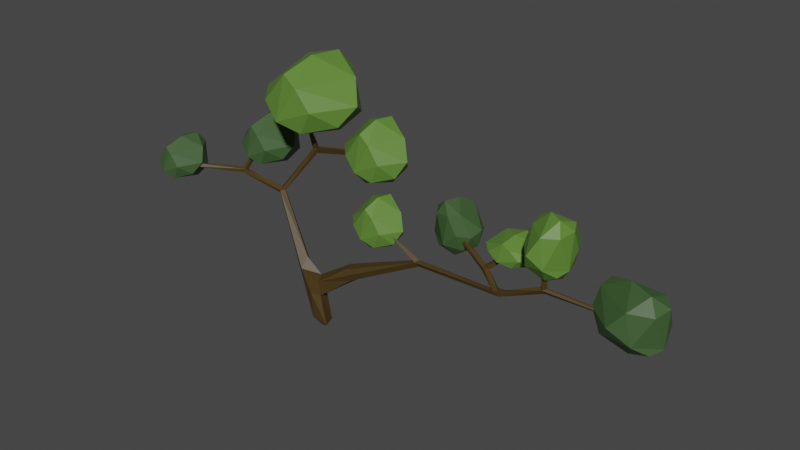 # Source: Arbre2LowPoly.blend  (saved by Blender 2.90.8; exported with 4.5.12 LTS)
import bpy
from mathutils import Matrix  # noqa: F401  (used for matrix-valued properties, if any)

bpy.ops.wm.read_factory_settings(use_empty=True)
scene = bpy.context.scene
scene.name = 'Scene'

# ---- collections
col_collection = bpy.data.collections.new('Collection'); scene.collection.children.link(col_collection)

# ---- materials (node trees are filled in below, after node groups)
mat_texturearbre2 = bpy.data.materials.new('textureArbre2')
mat_texturearbre2.use_transparent_shadow = False
mat_arbre2feuillestexture = bpy.data.materials.new('arbre2FeuillesTexture')
mat_arbre2feuillestexture.use_transparent_shadow = False
mat_arbre2texturefeuille2 = bpy.data.materials.new('arbre2Texturefeuille2')
mat_arbre2texturefeuille2.use_transparent_shadow = False

# ---- material node trees
mat_texturearbre2.use_nodes = True; mat_texturearbre2.node_tree.nodes.clear()
_N = mat_texturearbre2.node_tree.nodes; _L = mat_texturearbre2.node_tree.links
n0 = _N.new('ShaderNodeBsdfPrincipled'); n0.name = 'Principled BSDF'; n0.location = (10, 300)
n0.distribution = 'GGX'
n0.subsurface_method = 'BURLEY'
n0.inputs[0].default_value = (0.06681, 0.04097, 0.009511, 1.0)
n0.inputs[3].default_value = 1.45
n0.inputs[27].default_value = (0.0, 0.0, 0.0, 1.0)
n0.inputs[28].default_value = 1.0
n1 = _N.new('ShaderNodeOutputMaterial'); n1.name = 'Material Output'; n1.location = (300, 300)
_L.new(n0.outputs[0], n1.inputs[0])
n1.is_active_output = True
mat_arbre2feuillestexture.use_nodes = True; mat_arbre2feuillestexture.node_tree.nodes.clear()
_N = mat_arbre2feuillestexture.node_tree.nodes; _L = mat_arbre2feuillestexture.node_tree.links
n0 = _N.new('ShaderNodeBsdfPrincipled'); n0.name = 'Principled BSDF'; n0.location = (10, 300)
n0.distribution = 'GGX'
n0.subsurface_method = 'BURLEY'
n0.inputs[0].default_value = (0.04867, 0.1025, 0.03279, 1.0)
n0.inputs[3].default_value = 1.45
n0.inputs[27].default_value = (0.0, 0.0, 0.0, 1.0)
n0.inputs[28].default_value = 1.0
n1 = _N.new('ShaderNodeOutputMaterial'); n1.name = 'Material Output'; n1.location = (300, 300)
_L.new(n0.outputs[0], n1.inputs[0])
n1.is_active_output = True
mat_arbre2texturefeuille2.use_nodes = True; mat_arbre2texturefeuille2.node_tree.nodes.clear()
_N = mat_arbre2texturefeuille2.node_tree.nodes; _L = mat_arbre2texturefeuille2.node_tree.links
n0 = _N.new('ShaderNodeBsdfPrincipled'); n0.name = 'Principled BSDF'; n0.location = (10, 300)
n0.distribution = 'GGX'
n0.subsurface_method = 'BURLEY'
n0.inputs[0].default_value = (0.1061, 0.2266, 0.03478, 1.0)
n0.inputs[3].default_value = 1.45
n0.inputs[27].default_value = (0.0, 0.0, 0.0, 1.0)
n0.inputs[28].default_value = 1.0
n1 = _N.new('ShaderNodeOutputMaterial'); n1.name = 'Material Output'; n1.location = (300, 300)
_L.new(n0.outputs[0], n1.inputs[0])
n1.is_active_output = True

# ---- world
world_world = bpy.data.worlds.new('World'); scene.world = world_world
world_world.use_nodes = True; world_world.node_tree.nodes.clear()
_N = world_world.node_tree.nodes; _L = world_world.node_tree.links
n0 = _N.new('ShaderNodeOutputWorld'); n0.name = 'World Output'; n0.location = (300, 300)
n1 = _N.new('ShaderNodeBackground'); n1.name = 'Background'; n1.location = (10, 300)
n1.inputs[0].default_value = (0.05088, 0.05088, 0.05088, 1.0)
_L.new(n1.outputs[0], n0.inputs[0])
n0.is_active_output = True
world_world.color = (0.05088, 0.05088, 0.05088)
world_world.use_sun_shadow = False
world_world.sun_shadow_jitter_overblur = 0.0

# ---- meshes
me_plane = bpy.data.meshes.new('Plane')
me_plane.from_pydata([(5.282, 0.09009, 3.022), (5.273, 0.2152, 3.012), (-0.2501, 0.01112, 1.508), (1.032, 0.1699, 1.793), (5.386, 0.2102, 2.934), (6.447, 0.3575, 3.467), (5.335, 0.2533, 3.067), (4.807, 0.326, 3.305), (-1.878, 0.4125, 3.394), (-1.068, 0.8452, 4.701), (-1.207, 0.9461, 4.528), (-1.231, 0.8641, 4.638), (-3.405, 0.2766, 3.51), (-3.454, 0.3579, 3.663), (-0.7287, -0.2501, 1.623), (2.946, 0.04783, 2.982), (2.992, 0.1825, 3.023), (-0.3263, -0.2856, 0.2683), (-0.2846, -0.3773, 1.069), (-0.7827, 0.1416, 1.706), (-0.7456, 0.01584, 1.873), (5.57, 0.2235, 3.103), (5.426, 0.09732, 3.076), (6.538, 0.4404, 3.419), (6.547, 0.3658, 3.306), (6.622, 0.3473, 3.468), (6.506, 0.2827, 3.413), (4.87, 0.4328, 3.347), (4.832, 0.424, 3.46), (4.87, 0.2733, 3.413), (4.972, 0.3855, 3.38), (-1.923, 0.3525, 3.525), (-1.96, 0.2786, 3.333), (-1.791, 0.3101, 3.451), (-1.911, 0.2328, 3.42), (-3.477, 0.3824, 3.506), (-3.35, 0.3104, 3.618), (-1.108, 0.9681, 4.698), (-1.094, 0.8962, 4.533), (0.1241, -0.2484, 0.1498), (3.034, 0.1176, 2.87), (0.7837, 0.2843, 1.906), (-0.09317, -0.277, 1.462), (0.9432, -0.09965, 1.796), (2.819, 0.1471, 2.967), (0.7114, 0.154, 2.113), (0.7315, -0.1105, 2.057), (-0.2013, -0.06675, -0.03123), (0.01134, 0.1027, 0.1645), (-0.0621, -0.2375, 1.021), (-0.1039, 0.04924, 1.036), (5.429, 0.1303, 2.912), (5.43, 0.8002, 3.907), (5.45, 0.8762, 3.799), (3.745, 0.706, 3.719), (3.813, 0.8222, 3.779), (3.786, 0.7273, 3.812), (3.753, 0.8079, 3.693), (8.517, 0.6299, 3.186), (8.534, 0.5174, 3.275), (8.505, 0.6098, 3.315), (6.583, 0.06467, 4.358), (6.678, 0.1557, 4.377), (1.981, 0.008289, 3.647), (2.059, -0.09206, 3.715), (-0.5757, 0.08518, 1.049), (-3.337, 0.426, 3.579), (0.6793, 1.16, 4.904), (0.7163, 1.065, 4.874), (0.6805, 1.026, 4.966), (0.6666, 1.12, 5.002), (-1.203, 0.6819, 5.505), (-1.343, 0.7289, 5.496), (-3.159, 1.173, 4.647), (-3.101, 1.048, 4.708), (-4.476, -0.623, 3.822), (-4.388, -0.7261, 3.766), (-4.402, -0.6884, 3.856), (-4.478, -0.6757, 3.73)], [], [(41, 40, 3), (14, 18, 42), (18, 14, 17), (0, 16, 15), (0, 1, 16), (0, 40, 51), (51, 40, 4), (77, 78, 76), (75, 78, 77), (70, 68, 67), (69, 68, 70), (14, 2, 20), (2, 65, 19), (60, 59, 58), (56, 57, 54), (55, 57, 56), (4, 1, 6), (0, 51, 22), (4, 6, 21), (42, 15, 46), (41, 44, 16), (50, 3, 49), (41, 3, 50), (18, 49, 42), (3, 43, 49), (47, 39, 17), (48, 65, 50), (24, 51, 4), (21, 22, 26), (26, 51, 24), (5, 23, 21), (27, 30, 6), (7, 0, 29), (52, 28, 29), (53, 30, 27), (53, 27, 28), (57, 27, 7), (57, 7, 54), (54, 29, 56), (60, 23, 25), (25, 26, 59), (60, 25, 59), (40, 16, 1, 4), (59, 24, 58), (61, 5, 26), (16, 44, 63), (63, 15, 64), (64, 16, 63), (8, 19, 65), (66, 8, 35), (32, 34, 12), (12, 35, 32), (38, 33, 8), (9, 34, 33), (10, 31, 11), (69, 37, 9), (67, 10, 37), (67, 37, 70), (72, 37, 10), (73, 66, 35), (74, 66, 73), (74, 73, 13), (78, 35, 12), (75, 13, 35), (77, 13, 75), (76, 12, 36), (76, 78, 12), (3, 40, 43), (15, 44, 45, 46), (40, 0, 15), (20, 2, 19), (14, 42, 2), (48, 39, 47), (21, 6, 22), (41, 45, 44), (40, 15, 42, 43), (41, 16, 40), (41, 65, 2, 45), (65, 41, 50), (45, 2, 42, 46), (49, 39, 48, 50), (42, 49, 43), (65, 47, 17), (17, 39, 18), (39, 49, 18), (21, 23, 24, 4), (48, 47, 65), (26, 22, 51), (6, 1, 7, 27), (5, 21, 26), (30, 22, 6), (30, 53, 52, 29), (0, 7, 1), (29, 22, 30), (29, 0, 22), (25, 62, 61, 26), (52, 53, 28), (55, 28, 27), (57, 55, 27), (56, 29, 28), (55, 56, 28), (54, 7, 29), (59, 26, 24), (23, 58, 24), (58, 23, 60), (62, 25, 23), (5, 61, 62, 23), (14, 34, 32, 17), (15, 63, 44), (64, 15, 16), (17, 32, 8, 65), (19, 8, 33, 20), (20, 33, 34, 14), (8, 66, 36, 31), (35, 8, 32), (34, 31, 36, 12), (31, 34, 9, 11), (10, 38, 8), (10, 8, 31), (38, 9, 33), (10, 67, 68, 38), (9, 38, 68, 69), (11, 9, 71, 72), (69, 70, 37), (72, 10, 11), (37, 71, 9), (71, 37, 72), (66, 74, 36), (13, 73, 35), (74, 13, 36), (78, 75, 35), (77, 36, 13), (77, 76, 36)])
me_plane.materials.append(mat_texturearbre2)
me_plane.use_remesh_fix_poles = True
me_plane.use_remesh_preserve_attributes = False
me_plane.use_mirror_vertex_groups = False
me_plane.update()
me_icosphere = bpy.data.meshes.new('Icosphere')
me_icosphere.from_pydata([(0.0, -0.1344, -0.6719), (0.5571, -0.5841, -0.3043), (-0.2172, -0.8927, -0.3441), (-0.7126, -0.1193, -0.3054), (-0.2164, 0.6444, -0.4154), (0.5818, 0.3, -0.3596), (0.1643, -0.9032, 0.3973), (-0.4453, -0.6371, 0.3422), (-0.5724, 0.3393, 0.4373), (0.2304, 0.6894, 0.4608), (0.6179, -0.1369, 0.3646), (0.0, -0.1564, 0.8442), (-0.1136, -0.6197, -0.5564), (0.298, -0.4312, -0.5505), (0.2038, -0.8633, -0.3924), (0.6681, -0.1242, -0.362), (0.3179, 0.153, -0.639), (-0.3826, -0.1359, -0.5782), (-0.5222, -0.5685, -0.3579), (-0.1195, 0.3495, -0.6878), (-0.5492, 0.2848, -0.4218), (0.204, 0.6169, -0.4843), (0.7508, -0.3568, 0.02766), (0.7838, 0.1413, 0.03202), (0.0, -1.001, 0.002385), (0.4566, -0.8293, 0.01624), (-0.7508, -0.3568, 0.02766), (-0.4566, -0.8293, 0.01624), (-0.4689, 0.5495, 0.02226), (-0.7838, 0.1413, 0.03202), (0.4689, 0.5495, 0.02226), (0.0, 0.7617, 0.02007), (0.3958, -0.6302, 0.4009), (-0.145, -0.88, 0.4572), (-0.5599, -0.1467, 0.4232), (-0.2234, 0.6729, 0.5371), (0.5356, 0.3246, 0.5029), (0.02734, -0.7124, 0.6614), (0.261, -0.1623, 0.6941), (-0.1506, -0.5358, 0.6793), (-0.2775, 0.1895, 0.7631), (0.1239, 0.4355, 0.8163)], [], [(0, 13, 12), (1, 13, 15), (0, 12, 17), (0, 17, 19), (0, 19, 16), (1, 15, 22), (2, 14, 24), (3, 18, 26), (4, 20, 28), (5, 21, 30), (1, 22, 25), (2, 24, 27), (3, 26, 29), (4, 28, 31), (5, 30, 23), (6, 32, 37), (7, 33, 39), (8, 34, 40), (9, 35, 41), (10, 36, 38), (38, 41, 11), (38, 36, 41), (36, 9, 41), (41, 40, 11), (41, 35, 40), (35, 8, 40), (40, 39, 11), (40, 34, 39), (34, 7, 39), (39, 37, 11), (39, 33, 37), (33, 6, 37), (37, 38, 11), (37, 32, 38), (32, 10, 38), (23, 36, 10), (23, 30, 36), (30, 9, 36), (31, 35, 9), (31, 28, 35), (28, 8, 35), (29, 34, 8), (29, 26, 34), (26, 7, 34), (27, 33, 7), (27, 24, 33), (24, 6, 33), (25, 32, 6), (25, 22, 32), (22, 10, 32), (30, 31, 9), (30, 21, 31), (21, 4, 31), (28, 29, 8), (28, 20, 29), (20, 3, 29), (26, 27, 7), (26, 18, 27), (18, 2, 27), (24, 25, 6), (24, 14, 25), (14, 1, 25), (22, 23, 10), (22, 15, 23), (15, 5, 23), (16, 21, 5), (16, 19, 21), (19, 4, 21), (19, 20, 4), (19, 17, 20), (17, 3, 20), (17, 18, 3), (17, 12, 18), (12, 2, 18), (15, 16, 5), (15, 13, 16), (13, 0, 16), (12, 14, 2), (12, 13, 14), (13, 1, 14)])
_uv = me_icosphere.uv_layers.new(name='UVMap')
_uv.uv.foreach_set('vector', [0.8182, 0.0, 0.7727, 0.07873, 0.8636, 0.07873, 0.7273, 0.1575, 0.6818, 0.07873, 0.6364, 0.1575, 0.09091, 0.0, 0.04545, 0.07873, 0.1364, 0.07873, 0.2727, 0.0, 0.2273, 0.07873, 0.3182, 0.07873, 0.4545, 0.0, 0.4091, 0.07873, 0.5, 0.07873, 0.7273, 0.1575, 0.6364, 0.1575, 0.6818, 0.2362, 0.9091, 0.1575, 0.8182, 0.1575, 0.8636, 0.2362, 0.1818, 0.1575, 0.09091, 0.1575, 0.1364, 0.2362, 0.3636, 0.1575, 0.2727, 0.1575, 0.3182, 0.2362, 0.5455, 0.1575, 0.4545, 0.1575, 0.5, 0.2362, 0.7273, 0.1575, 0.6818, 0.2362, 0.7727, 0.2362, 0.9091, 0.1575, 0.8636, 0.2362, 0.9545, 0.2362, 0.1818, 0.1575, 0.1364, 0.2362, 0.2273, 0.2362, 0.3636, 0.1575, 0.3182, 0.2362, 0.4091, 0.2362, 0.5455, 0.1575, 0.5, 0.2362, 0.5909, 0.2362, 0.8182, 0.3149, 0.7273, 0.3149, 0.7727, 0.3937, 1.0, 0.3149, 0.9091, 0.3149, 0.9545, 0.3937, 0.2727, 0.3149, 0.1818, 0.3149, 0.2273, 0.3937, 0.4545, 0.3149, 0.3636, 0.3149, 0.4091, 0.3937, 0.6364, 0.3149, 0.5455, 0.3149, 0.5909, 0.3937, 0.5909, 0.3937, 0.5, 0.3937, 0.5455, 0.4724, 0.5909, 0.3937, 0.5455, 0.3149, 0.5, 0.3937, 0.5455, 0.3149, 0.4545, 0.3149, 0.5, 0.3937, 0.4091, 0.3937, 0.3182, 0.3937, 0.3636, 0.4724, 0.4091, 0.3937, 0.3636, 0.3149, 0.3182, 0.3937, 0.3636, 0.3149, 0.2727, 0.3149, 0.3182, 0.3937, 0.2273, 0.3937, 0.1364, 0.3937, 0.1818, 0.4724, 0.2273, 0.3937, 0.1818, 0.3149, 0.1364, 0.3937, 0.1818, 0.3149, 0.09091, 0.3149, 0.1364, 0.3937, 0.9545, 0.3937, 0.8636, 0.3937, 0.9091, 0.4724, 0.9545, 0.3937, 0.9091, 0.3149, 0.8636, 0.3937, 0.9091, 0.3149, 0.8182, 0.3149, 0.8636, 0.3937, 0.7727, 0.3937, 0.6818, 0.3937, 0.7273, 0.4724, 0.7727, 0.3937, 0.7273, 0.3149, 0.6818, 0.3937, 0.7273, 0.3149, 0.6364, 0.3149, 0.6818, 0.3937, 0.5909, 0.2362, 0.5455, 0.3149, 0.6364, 0.3149, 0.5909, 0.2362, 0.5, 0.2362, 0.5455, 0.3149, 0.5, 0.2362, 0.4545, 0.3149, 0.5455, 0.3149, 0.4091, 0.2362, 0.3636, 0.3149, 0.4545, 0.3149, 0.4091, 0.2362, 0.3182, 0.2362, 0.3636, 0.3149, 0.3182, 0.2362, 0.2727, 0.3149, 0.3636, 0.3149, 0.2273, 0.2362, 0.1818, 0.3149, 0.2727, 0.3149, 0.2273, 0.2362, 0.1364, 0.2362, 0.1818, 0.3149, 0.1364, 0.2362, 0.09091, 0.3149, 0.1818, 0.3149, 0.9545, 0.2362, 0.9091, 0.3149, 1.0, 0.3149, 0.9545, 0.2362, 0.8636, 0.2362, 0.9091, 0.3149, 0.8636, 0.2362, 0.8182, 0.3149, 0.9091, 0.3149, 0.7727, 0.2362, 0.7273, 0.3149, 0.8182, 0.3149, 0.7727, 0.2362, 0.6818, 0.2362, 0.7273, 0.3149, 0.6818, 0.2362, 0.6364, 0.3149, 0.7273, 0.3149, 0.5, 0.2362, 0.4091, 0.2362, 0.4545, 0.3149, 0.5, 0.2362, 0.4545, 0.1575, 0.4091, 0.2362, 0.4545, 0.1575, 0.3636, 0.1575, 0.4091, 0.2362, 0.3182, 0.2362, 0.2273, 0.2362, 0.2727, 0.3149, 0.3182, 0.2362, 0.2727, 0.1575, 0.2273, 0.2362, 0.2727, 0.1575, 0.1818, 0.1575, 0.2273, 0.2362, 0.1364, 0.2362, 0.04545, 0.2362, 0.09091, 0.3149, 0.1364, 0.2362, 0.09091, 0.1575, 0.04545, 0.2362, 0.09091, 0.1575, 0.0, 0.1575, 0.04545, 0.2362, 0.8636, 0.2362, 0.7727, 0.2362, 0.8182, 0.3149, 0.8636, 0.2362, 0.8182, 0.1575, 0.7727, 0.2362, 0.8182, 0.1575, 0.7273, 0.1575, 0.7727, 0.2362, 0.6818, 0.2362, 0.5909, 0.2362, 0.6364, 0.3149, 0.6818, 0.2362, 0.6364, 0.1575, 0.5909, 0.2362, 0.6364, 0.1575, 0.5455, 0.1575, 0.5909, 0.2362, 0.5, 0.07873, 0.4545, 0.1575, 0.5455, 0.1575, 0.5, 0.07873, 0.4091, 0.07873, 0.4545, 0.1575, 0.4091, 0.07873, 0.3636, 0.1575, 0.4545, 0.1575, 0.3182, 0.07873, 0.2727, 0.1575, 0.3636, 0.1575, 0.3182, 0.07873, 0.2273, 0.07873, 0.2727, 0.1575, 0.2273, 0.07873, 0.1818, 0.1575, 0.2727, 0.1575, 0.1364, 0.07873, 0.09091, 0.1575, 0.1818, 0.1575, 0.1364, 0.07873, 0.04545, 0.07873, 0.09091, 0.1575, 0.04545, 0.07873, 0.0, 0.1575, 0.09091, 0.1575, 0.6364, 0.1575, 0.5909, 0.07873, 0.5455, 0.1575, 0.6364, 0.1575, 0.6818, 0.07873, 0.5909, 0.07873, 0.6818, 0.07873, 0.6364, 0.0, 0.5909, 0.07873, 0.8636, 0.07873, 0.8182, 0.1575, 0.9091, 0.1575, 0.8636, 0.07873, 0.7727, 0.07873, 0.8182, 0.1575, 0.7727, 0.07873, 0.7273, 0.1575, 0.8182, 0.1575])
me_icosphere.materials.append(mat_arbre2feuillestexture)
me_icosphere.use_remesh_fix_poles = True
me_icosphere.use_remesh_preserve_attributes = False
me_icosphere.use_mirror_vertex_groups = False
me_icosphere.update()
me_icosphere_001 = bpy.data.meshes.new('Icosphere.001')
me_icosphere_001.from_pydata([(0.0, -0.1344, -0.6719), (0.5571, -0.5841, -0.3043), (-0.2172, -0.8927, -0.3441), (-0.7126, -0.1193, -0.3054), (-0.2164, 0.6444, -0.4154), (0.5818, 0.3, -0.3596), (0.1643, -0.9032, 0.3973), (-0.4453, -0.6371, 0.3422), (-0.5724, 0.3393, 0.4373), (0.2304, 0.6894, 0.4608), (0.6179, -0.1369, 0.3646), (0.0, -0.1564, 0.8442), (-0.1136, -0.6197, -0.5564), (0.298, -0.4312, -0.5505), (0.2038, -0.8633, -0.3924), (0.6681, -0.1242, -0.362), (0.3179, 0.153, -0.639), (-0.3826, -0.1359, -0.5782), (-0.5222, -0.5685, -0.3579), (-0.1195, 0.3495, -0.6878), (-0.5492, 0.2848, -0.4218), (0.204, 0.6169, -0.4843), (0.7508, -0.3568, 0.02766), (0.7838, 0.1413, 0.03202), (0.0, -1.001, 0.002385), (0.4566, -0.8293, 0.01624), (-0.7508, -0.3568, 0.02766), (-0.4566, -0.8293, 0.01624), (-0.4689, 0.5495, 0.02226), (-0.7838, 0.1413, 0.03202), (0.4689, 0.5495, 0.02226), (0.0, 0.7617, 0.02007), (0.3958, -0.6302, 0.4009), (-0.145, -0.88, 0.4572), (-0.5599, -0.1467, 0.4232), (-0.2234, 0.6729, 0.5371), (0.5356, 0.3246, 0.5029), (0.02734, -0.7124, 0.6614), (0.261, -0.1623, 0.6941), (-0.1506, -0.5358, 0.6793), (-0.2775, 0.1895, 0.7631), (0.1239, 0.4355, 0.8163)], [], [(0, 13, 12), (1, 13, 15), (0, 12, 17), (0, 17, 19), (0, 19, 16), (1, 15, 22), (2, 14, 24), (3, 18, 26), (4, 20, 28), (5, 21, 30), (1, 22, 25), (2, 24, 27), (3, 26, 29), (4, 28, 31), (5, 30, 23), (6, 32, 37), (7, 33, 39), (8, 34, 40), (9, 35, 41), (10, 36, 38), (38, 41, 11), (38, 36, 41), (36, 9, 41), (41, 40, 11), (41, 35, 40), (35, 8, 40), (40, 39, 11), (40, 34, 39), (34, 7, 39), (39, 37, 11), (39, 33, 37), (33, 6, 37), (37, 38, 11), (37, 32, 38), (32, 10, 38), (23, 36, 10), (23, 30, 36), (30, 9, 36), (31, 35, 9), (31, 28, 35), (28, 8, 35), (29, 34, 8), (29, 26, 34), (26, 7, 34), (27, 33, 7), (27, 24, 33), (24, 6, 33), (25, 32, 6), (25, 22, 32), (22, 10, 32), (30, 31, 9), (30, 21, 31), (21, 4, 31), (28, 29, 8), (28, 20, 29), (20, 3, 29), (26, 27, 7), (26, 18, 27), (18, 2, 27), (24, 25, 6), (24, 14, 25), (14, 1, 25), (22, 23, 10), (22, 15, 23), (15, 5, 23), (16, 21, 5), (16, 19, 21), (19, 4, 21), (19, 20, 4), (19, 17, 20), (17, 3, 20), (17, 18, 3), (17, 12, 18), (12, 2, 18), (15, 16, 5), (15, 13, 16), (13, 0, 16), (12, 14, 2), (12, 13, 14), (13, 1, 14)])
_uv = me_icosphere_001.uv_layers.new(name='UVMap')
_uv.uv.foreach_set('vector', [0.8182, 0.0, 0.7727, 0.07873, 0.8636, 0.07873, 0.7273, 0.1575, 0.6818, 0.07873, 0.6364, 0.1575, 0.09091, 0.0, 0.04545, 0.07873, 0.1364, 0.07873, 0.2727, 0.0, 0.2273, 0.07873, 0.3182, 0.07873, 0.4545, 0.0, 0.4091, 0.07873, 0.5, 0.07873, 0.7273, 0.1575, 0.6364, 0.1575, 0.6818, 0.2362, 0.9091, 0.1575, 0.8182, 0.1575, 0.8636, 0.2362, 0.1818, 0.1575, 0.09091, 0.1575, 0.1364, 0.2362, 0.3636, 0.1575, 0.2727, 0.1575, 0.3182, 0.2362, 0.5455, 0.1575, 0.4545, 0.1575, 0.5, 0.2362, 0.7273, 0.1575, 0.6818, 0.2362, 0.7727, 0.2362, 0.9091, 0.1575, 0.8636, 0.2362, 0.9545, 0.2362, 0.1818, 0.1575, 0.1364, 0.2362, 0.2273, 0.2362, 0.3636, 0.1575, 0.3182, 0.2362, 0.4091, 0.2362, 0.5455, 0.1575, 0.5, 0.2362, 0.5909, 0.2362, 0.8182, 0.3149, 0.7273, 0.3149, 0.7727, 0.3937, 1.0, 0.3149, 0.9091, 0.3149, 0.9545, 0.3937, 0.2727, 0.3149, 0.1818, 0.3149, 0.2273, 0.3937, 0.4545, 0.3149, 0.3636, 0.3149, 0.4091, 0.3937, 0.6364, 0.3149, 0.5455, 0.3149, 0.5909, 0.3937, 0.5909, 0.3937, 0.5, 0.3937, 0.5455, 0.4724, 0.5909, 0.3937, 0.5455, 0.3149, 0.5, 0.3937, 0.5455, 0.3149, 0.4545, 0.3149, 0.5, 0.3937, 0.4091, 0.3937, 0.3182, 0.3937, 0.3636, 0.4724, 0.4091, 0.3937, 0.3636, 0.3149, 0.3182, 0.3937, 0.3636, 0.3149, 0.2727, 0.3149, 0.3182, 0.3937, 0.2273, 0.3937, 0.1364, 0.3937, 0.1818, 0.4724, 0.2273, 0.3937, 0.1818, 0.3149, 0.1364, 0.3937, 0.1818, 0.3149, 0.09091, 0.3149, 0.1364, 0.3937, 0.9545, 0.3937, 0.8636, 0.3937, 0.9091, 0.4724, 0.9545, 0.3937, 0.9091, 0.3149, 0.8636, 0.3937, 0.9091, 0.3149, 0.8182, 0.3149, 0.8636, 0.3937, 0.7727, 0.3937, 0.6818, 0.3937, 0.7273, 0.4724, 0.7727, 0.3937, 0.7273, 0.3149, 0.6818, 0.3937, 0.7273, 0.3149, 0.6364, 0.3149, 0.6818, 0.3937, 0.5909, 0.2362, 0.5455, 0.3149, 0.6364, 0.3149, 0.5909, 0.2362, 0.5, 0.2362, 0.5455, 0.3149, 0.5, 0.2362, 0.4545, 0.3149, 0.5455, 0.3149, 0.4091, 0.2362, 0.3636, 0.3149, 0.4545, 0.3149, 0.4091, 0.2362, 0.3182, 0.2362, 0.3636, 0.3149, 0.3182, 0.2362, 0.2727, 0.3149, 0.3636, 0.3149, 0.2273, 0.2362, 0.1818, 0.3149, 0.2727, 0.3149, 0.2273, 0.2362, 0.1364, 0.2362, 0.1818, 0.3149, 0.1364, 0.2362, 0.09091, 0.3149, 0.1818, 0.3149, 0.9545, 0.2362, 0.9091, 0.3149, 1.0, 0.3149, 0.9545, 0.2362, 0.8636, 0.2362, 0.9091, 0.3149, 0.8636, 0.2362, 0.8182, 0.3149, 0.9091, 0.3149, 0.7727, 0.2362, 0.7273, 0.3149, 0.8182, 0.3149, 0.7727, 0.2362, 0.6818, 0.2362, 0.7273, 0.3149, 0.6818, 0.2362, 0.6364, 0.3149, 0.7273, 0.3149, 0.5, 0.2362, 0.4091, 0.2362, 0.4545, 0.3149, 0.5, 0.2362, 0.4545, 0.1575, 0.4091, 0.2362, 0.4545, 0.1575, 0.3636, 0.1575, 0.4091, 0.2362, 0.3182, 0.2362, 0.2273, 0.2362, 0.2727, 0.3149, 0.3182, 0.2362, 0.2727, 0.1575, 0.2273, 0.2362, 0.2727, 0.1575, 0.1818, 0.1575, 0.2273, 0.2362, 0.1364, 0.2362, 0.04545, 0.2362, 0.09091, 0.3149, 0.1364, 0.2362, 0.09091, 0.1575, 0.04545, 0.2362, 0.09091, 0.1575, 0.0, 0.1575, 0.04545, 0.2362, 0.8636, 0.2362, 0.7727, 0.2362, 0.8182, 0.3149, 0.8636, 0.2362, 0.8182, 0.1575, 0.7727, 0.2362, 0.8182, 0.1575, 0.7273, 0.1575, 0.7727, 0.2362, 0.6818, 0.2362, 0.5909, 0.2362, 0.6364, 0.3149, 0.6818, 0.2362, 0.6364, 0.1575, 0.5909, 0.2362, 0.6364, 0.1575, 0.5455, 0.1575, 0.5909, 0.2362, 0.5, 0.07873, 0.4545, 0.1575, 0.5455, 0.1575, 0.5, 0.07873, 0.4091, 0.07873, 0.4545, 0.1575, 0.4091, 0.07873, 0.3636, 0.1575, 0.4545, 0.1575, 0.3182, 0.07873, 0.2727, 0.1575, 0.3636, 0.1575, 0.3182, 0.07873, 0.2273, 0.07873, 0.2727, 0.1575, 0.2273, 0.07873, 0.1818, 0.1575, 0.2727, 0.1575, 0.1364, 0.07873, 0.09091, 0.1575, 0.1818, 0.1575, 0.1364, 0.07873, 0.04545, 0.07873, 0.09091, 0.1575, 0.04545, 0.07873, 0.0, 0.1575, 0.09091, 0.1575, 0.6364, 0.1575, 0.5909, 0.07873, 0.5455, 0.1575, 0.6364, 0.1575, 0.6818, 0.07873, 0.5909, 0.07873, 0.6818, 0.07873, 0.6364, 0.0, 0.5909, 0.07873, 0.8636, 0.07873, 0.8182, 0.1575, 0.9091, 0.1575, 0.8636, 0.07873, 0.7727, 0.07873, 0.8182, 0.1575, 0.7727, 0.07873, 0.7273, 0.1575, 0.8182, 0.1575])
me_icosphere_001.materials.append(mat_arbre2feuillestexture)
me_icosphere_001.use_remesh_fix_poles = True
me_icosphere_001.use_remesh_preserve_attributes = False
me_icosphere_001.use_mirror_vertex_groups = False
me_icosphere_001.update()
me_icosphere_002 = bpy.data.meshes.new('Icosphere.002')
me_icosphere_002.from_pydata([(0.0, -0.1344, -0.6719), (0.5571, -0.5841, -0.3043), (-0.2172, -0.8927, -0.3441), (-0.7126, -0.1193, -0.3054), (-0.2164, 0.6444, -0.4154), (0.5818, 0.3, -0.3596), (0.1643, -0.9032, 0.3973), (-0.4453, -0.6371, 0.3422), (-0.5724, 0.3393, 0.4373), (0.2304, 0.6894, 0.4608), (0.6179, -0.1369, 0.3646), (0.0, -0.1564, 0.8442), (-0.1136, -0.6197, -0.5564), (0.298, -0.4312, -0.5505), (0.2038, -0.8633, -0.3924), (0.6681, -0.1242, -0.362), (0.3179, 0.153, -0.639), (-0.3826, -0.1359, -0.5782), (-0.5222, -0.5685, -0.3579), (-0.1195, 0.3495, -0.6878), (-0.5492, 0.2848, -0.4218), (0.204, 0.6169, -0.4843), (0.7508, -0.3568, 0.02766), (0.7838, 0.1413, 0.03202), (0.0, -1.001, 0.002385), (0.4566, -0.8293, 0.01624), (-0.7508, -0.3568, 0.02766), (-0.4566, -0.8293, 0.01624), (-0.4689, 0.5495, 0.02226), (-0.7838, 0.1413, 0.03202), (0.4689, 0.5495, 0.02226), (0.0, 0.7617, 0.02007), (0.3958, -0.6302, 0.4009), (-0.145, -0.88, 0.4572), (-0.5599, -0.1467, 0.4232), (-0.2234, 0.6729, 0.5371), (0.5356, 0.3246, 0.5029), (0.02734, -0.7124, 0.6614), (0.261, -0.1623, 0.6941), (-0.1506, -0.5358, 0.6793), (-0.2775, 0.1895, 0.7631), (0.1239, 0.4355, 0.8163)], [], [(0, 13, 12), (1, 13, 15), (0, 12, 17), (0, 17, 19), (0, 19, 16), (1, 15, 22), (2, 14, 24), (3, 18, 26), (4, 20, 28), (5, 21, 30), (1, 22, 25), (2, 24, 27), (3, 26, 29), (4, 28, 31), (5, 30, 23), (6, 32, 37), (7, 33, 39), (8, 34, 40), (9, 35, 41), (10, 36, 38), (38, 41, 11), (38, 36, 41), (36, 9, 41), (41, 40, 11), (41, 35, 40), (35, 8, 40), (40, 39, 11), (40, 34, 39), (34, 7, 39), (39, 37, 11), (39, 33, 37), (33, 6, 37), (37, 38, 11), (37, 32, 38), (32, 10, 38), (23, 36, 10), (23, 30, 36), (30, 9, 36), (31, 35, 9), (31, 28, 35), (28, 8, 35), (29, 34, 8), (29, 26, 34), (26, 7, 34), (27, 33, 7), (27, 24, 33), (24, 6, 33), (25, 32, 6), (25, 22, 32), (22, 10, 32), (30, 31, 9), (30, 21, 31), (21, 4, 31), (28, 29, 8), (28, 20, 29), (20, 3, 29), (26, 27, 7), (26, 18, 27), (18, 2, 27), (24, 25, 6), (24, 14, 25), (14, 1, 25), (22, 23, 10), (22, 15, 23), (15, 5, 23), (16, 21, 5), (16, 19, 21), (19, 4, 21), (19, 20, 4), (19, 17, 20), (17, 3, 20), (17, 18, 3), (17, 12, 18), (12, 2, 18), (15, 16, 5), (15, 13, 16), (13, 0, 16), (12, 14, 2), (12, 13, 14), (13, 1, 14)])
_uv = me_icosphere_002.uv_layers.new(name='UVMap')
_uv.uv.foreach_set('vector', [0.8182, 0.0, 0.7727, 0.07873, 0.8636, 0.07873, 0.7273, 0.1575, 0.6818, 0.07873, 0.6364, 0.1575, 0.09091, 0.0, 0.04545, 0.07873, 0.1364, 0.07873, 0.2727, 0.0, 0.2273, 0.07873, 0.3182, 0.07873, 0.4545, 0.0, 0.4091, 0.07873, 0.5, 0.07873, 0.7273, 0.1575, 0.6364, 0.1575, 0.6818, 0.2362, 0.9091, 0.1575, 0.8182, 0.1575, 0.8636, 0.2362, 0.1818, 0.1575, 0.09091, 0.1575, 0.1364, 0.2362, 0.3636, 0.1575, 0.2727, 0.1575, 0.3182, 0.2362, 0.5455, 0.1575, 0.4545, 0.1575, 0.5, 0.2362, 0.7273, 0.1575, 0.6818, 0.2362, 0.7727, 0.2362, 0.9091, 0.1575, 0.8636, 0.2362, 0.9545, 0.2362, 0.1818, 0.1575, 0.1364, 0.2362, 0.2273, 0.2362, 0.3636, 0.1575, 0.3182, 0.2362, 0.4091, 0.2362, 0.5455, 0.1575, 0.5, 0.2362, 0.5909, 0.2362, 0.8182, 0.3149, 0.7273, 0.3149, 0.7727, 0.3937, 1.0, 0.3149, 0.9091, 0.3149, 0.9545, 0.3937, 0.2727, 0.3149, 0.1818, 0.3149, 0.2273, 0.3937, 0.4545, 0.3149, 0.3636, 0.3149, 0.4091, 0.3937, 0.6364, 0.3149, 0.5455, 0.3149, 0.5909, 0.3937, 0.5909, 0.3937, 0.5, 0.3937, 0.5455, 0.4724, 0.5909, 0.3937, 0.5455, 0.3149, 0.5, 0.3937, 0.5455, 0.3149, 0.4545, 0.3149, 0.5, 0.3937, 0.4091, 0.3937, 0.3182, 0.3937, 0.3636, 0.4724, 0.4091, 0.3937, 0.3636, 0.3149, 0.3182, 0.3937, 0.3636, 0.3149, 0.2727, 0.3149, 0.3182, 0.3937, 0.2273, 0.3937, 0.1364, 0.3937, 0.1818, 0.4724, 0.2273, 0.3937, 0.1818, 0.3149, 0.1364, 0.3937, 0.1818, 0.3149, 0.09091, 0.3149, 0.1364, 0.3937, 0.9545, 0.3937, 0.8636, 0.3937, 0.9091, 0.4724, 0.9545, 0.3937, 0.9091, 0.3149, 0.8636, 0.3937, 0.9091, 0.3149, 0.8182, 0.3149, 0.8636, 0.3937, 0.7727, 0.3937, 0.6818, 0.3937, 0.7273, 0.4724, 0.7727, 0.3937, 0.7273, 0.3149, 0.6818, 0.3937, 0.7273, 0.3149, 0.6364, 0.3149, 0.6818, 0.3937, 0.5909, 0.2362, 0.5455, 0.3149, 0.6364, 0.3149, 0.5909, 0.2362, 0.5, 0.2362, 0.5455, 0.3149, 0.5, 0.2362, 0.4545, 0.3149, 0.5455, 0.3149, 0.4091, 0.2362, 0.3636, 0.3149, 0.4545, 0.3149, 0.4091, 0.2362, 0.3182, 0.2362, 0.3636, 0.3149, 0.3182, 0.2362, 0.2727, 0.3149, 0.3636, 0.3149, 0.2273, 0.2362, 0.1818, 0.3149, 0.2727, 0.3149, 0.2273, 0.2362, 0.1364, 0.2362, 0.1818, 0.3149, 0.1364, 0.2362, 0.09091, 0.3149, 0.1818, 0.3149, 0.9545, 0.2362, 0.9091, 0.3149, 1.0, 0.3149, 0.9545, 0.2362, 0.8636, 0.2362, 0.9091, 0.3149, 0.8636, 0.2362, 0.8182, 0.3149, 0.9091, 0.3149, 0.7727, 0.2362, 0.7273, 0.3149, 0.8182, 0.3149, 0.7727, 0.2362, 0.6818, 0.2362, 0.7273, 0.3149, 0.6818, 0.2362, 0.6364, 0.3149, 0.7273, 0.3149, 0.5, 0.2362, 0.4091, 0.2362, 0.4545, 0.3149, 0.5, 0.2362, 0.4545, 0.1575, 0.4091, 0.2362, 0.4545, 0.1575, 0.3636, 0.1575, 0.4091, 0.2362, 0.3182, 0.2362, 0.2273, 0.2362, 0.2727, 0.3149, 0.3182, 0.2362, 0.2727, 0.1575, 0.2273, 0.2362, 0.2727, 0.1575, 0.1818, 0.1575, 0.2273, 0.2362, 0.1364, 0.2362, 0.04545, 0.2362, 0.09091, 0.3149, 0.1364, 0.2362, 0.09091, 0.1575, 0.04545, 0.2362, 0.09091, 0.1575, 0.0, 0.1575, 0.04545, 0.2362, 0.8636, 0.2362, 0.7727, 0.2362, 0.8182, 0.3149, 0.8636, 0.2362, 0.8182, 0.1575, 0.7727, 0.2362, 0.8182, 0.1575, 0.7273, 0.1575, 0.7727, 0.2362, 0.6818, 0.2362, 0.5909, 0.2362, 0.6364, 0.3149, 0.6818, 0.2362, 0.6364, 0.1575, 0.5909, 0.2362, 0.6364, 0.1575, 0.5455, 0.1575, 0.5909, 0.2362, 0.5, 0.07873, 0.4545, 0.1575, 0.5455, 0.1575, 0.5, 0.07873, 0.4091, 0.07873, 0.4545, 0.1575, 0.4091, 0.07873, 0.3636, 0.1575, 0.4545, 0.1575, 0.3182, 0.07873, 0.2727, 0.1575, 0.3636, 0.1575, 0.3182, 0.07873, 0.2273, 0.07873, 0.2727, 0.1575, 0.2273, 0.07873, 0.1818, 0.1575, 0.2727, 0.1575, 0.1364, 0.07873, 0.09091, 0.1575, 0.1818, 0.1575, 0.1364, 0.07873, 0.04545, 0.07873, 0.09091, 0.1575, 0.04545, 0.07873, 0.0, 0.1575, 0.09091, 0.1575, 0.6364, 0.1575, 0.5909, 0.07873, 0.5455, 0.1575, 0.6364, 0.1575, 0.6818, 0.07873, 0.5909, 0.07873, 0.6818, 0.07873, 0.6364, 0.0, 0.5909, 0.07873, 0.8636, 0.07873, 0.8182, 0.1575, 0.9091, 0.1575, 0.8636, 0.07873, 0.7727, 0.07873, 0.8182, 0.1575, 0.7727, 0.07873, 0.7273, 0.1575, 0.8182, 0.1575])
me_icosphere_002.materials.append(mat_arbre2texturefeuille2)
me_icosphere_002.use_remesh_fix_poles = True
me_icosphere_002.use_remesh_preserve_attributes = False
me_icosphere_002.use_mirror_vertex_groups = False
me_icosphere_002.update()
me_icosphere_003 = bpy.data.meshes.new('Icosphere.003')
me_icosphere_003.from_pydata([(0.0, -0.1344, -0.6719), (0.5571, -0.5841, -0.3043), (-0.2172, -0.8927, -0.3441), (-0.7126, -0.1193, -0.3054), (-0.2164, 0.6444, -0.4154), (0.5818, 0.3, -0.3596), (0.1643, -0.9032, 0.3973), (-0.4453, -0.6371, 0.3422), (-0.5724, 0.3393, 0.4373), (0.2304, 0.6894, 0.4608), (0.6179, -0.1369, 0.3646), (0.0, -0.1564, 0.8442), (-0.1136, -0.6197, -0.5564), (0.298, -0.4312, -0.5505), (0.2038, -0.8633, -0.3924), (0.6681, -0.1242, -0.362), (0.3179, 0.153, -0.639), (-0.3826, -0.1359, -0.5782), (-0.5222, -0.5685, -0.3579), (-0.1195, 0.3495, -0.6878), (-0.5492, 0.2848, -0.4218), (0.204, 0.6169, -0.4843), (0.7508, -0.3568, 0.02766), (0.7838, 0.1413, 0.03202), (0.0, -1.001, 0.002385), (0.4566, -0.8293, 0.01624), (-0.7508, -0.3568, 0.02766), (-0.4566, -0.8293, 0.01624), (-0.4689, 0.5495, 0.02226), (-0.7838, 0.1413, 0.03202), (0.4689, 0.5495, 0.02226), (0.0, 0.7617, 0.02007), (0.3958, -0.6302, 0.4009), (-0.145, -0.88, 0.4572), (-0.5599, -0.1467, 0.4232), (-0.2234, 0.6729, 0.5371), (0.5356, 0.3246, 0.5029), (0.02734, -0.7124, 0.6614), (0.261, -0.1623, 0.6941), (-0.1506, -0.5358, 0.6793), (-0.2775, 0.1895, 0.7631), (0.1239, 0.4355, 0.8163)], [], [(0, 13, 12), (1, 13, 15), (0, 12, 17), (0, 17, 19), (0, 19, 16), (1, 15, 22), (2, 14, 24), (3, 18, 26), (4, 20, 28), (5, 21, 30), (1, 22, 25), (2, 24, 27), (3, 26, 29), (4, 28, 31), (5, 30, 23), (6, 32, 37), (7, 33, 39), (8, 34, 40), (9, 35, 41), (10, 36, 38), (38, 41, 11), (38, 36, 41), (36, 9, 41), (41, 40, 11), (41, 35, 40), (35, 8, 40), (40, 39, 11), (40, 34, 39), (34, 7, 39), (39, 37, 11), (39, 33, 37), (33, 6, 37), (37, 38, 11), (37, 32, 38), (32, 10, 38), (23, 36, 10), (23, 30, 36), (30, 9, 36), (31, 35, 9), (31, 28, 35), (28, 8, 35), (29, 34, 8), (29, 26, 34), (26, 7, 34), (27, 33, 7), (27, 24, 33), (24, 6, 33), (25, 32, 6), (25, 22, 32), (22, 10, 32), (30, 31, 9), (30, 21, 31), (21, 4, 31), (28, 29, 8), (28, 20, 29), (20, 3, 29), (26, 27, 7), (26, 18, 27), (18, 2, 27), (24, 25, 6), (24, 14, 25), (14, 1, 25), (22, 23, 10), (22, 15, 23), (15, 5, 23), (16, 21, 5), (16, 19, 21), (19, 4, 21), (19, 20, 4), (19, 17, 20), (17, 3, 20), (17, 18, 3), (17, 12, 18), (12, 2, 18), (15, 16, 5), (15, 13, 16), (13, 0, 16), (12, 14, 2), (12, 13, 14), (13, 1, 14)])
_uv = me_icosphere_003.uv_layers.new(name='UVMap')
_uv.uv.foreach_set('vector', [0.8182, 0.0, 0.7727, 0.07873, 0.8636, 0.07873, 0.7273, 0.1575, 0.6818, 0.07873, 0.6364, 0.1575, 0.09091, 0.0, 0.04545, 0.07873, 0.1364, 0.07873, 0.2727, 0.0, 0.2273, 0.07873, 0.3182, 0.07873, 0.4545, 0.0, 0.4091, 0.07873, 0.5, 0.07873, 0.7273, 0.1575, 0.6364, 0.1575, 0.6818, 0.2362, 0.9091, 0.1575, 0.8182, 0.1575, 0.8636, 0.2362, 0.1818, 0.1575, 0.09091, 0.1575, 0.1364, 0.2362, 0.3636, 0.1575, 0.2727, 0.1575, 0.3182, 0.2362, 0.5455, 0.1575, 0.4545, 0.1575, 0.5, 0.2362, 0.7273, 0.1575, 0.6818, 0.2362, 0.7727, 0.2362, 0.9091, 0.1575, 0.8636, 0.2362, 0.9545, 0.2362, 0.1818, 0.1575, 0.1364, 0.2362, 0.2273, 0.2362, 0.3636, 0.1575, 0.3182, 0.2362, 0.4091, 0.2362, 0.5455, 0.1575, 0.5, 0.2362, 0.5909, 0.2362, 0.8182, 0.3149, 0.7273, 0.3149, 0.7727, 0.3937, 1.0, 0.3149, 0.9091, 0.3149, 0.9545, 0.3937, 0.2727, 0.3149, 0.1818, 0.3149, 0.2273, 0.3937, 0.4545, 0.3149, 0.3636, 0.3149, 0.4091, 0.3937, 0.6364, 0.3149, 0.5455, 0.3149, 0.5909, 0.3937, 0.5909, 0.3937, 0.5, 0.3937, 0.5455, 0.4724, 0.5909, 0.3937, 0.5455, 0.3149, 0.5, 0.3937, 0.5455, 0.3149, 0.4545, 0.3149, 0.5, 0.3937, 0.4091, 0.3937, 0.3182, 0.3937, 0.3636, 0.4724, 0.4091, 0.3937, 0.3636, 0.3149, 0.3182, 0.3937, 0.3636, 0.3149, 0.2727, 0.3149, 0.3182, 0.3937, 0.2273, 0.3937, 0.1364, 0.3937, 0.1818, 0.4724, 0.2273, 0.3937, 0.1818, 0.3149, 0.1364, 0.3937, 0.1818, 0.3149, 0.09091, 0.3149, 0.1364, 0.3937, 0.9545, 0.3937, 0.8636, 0.3937, 0.9091, 0.4724, 0.9545, 0.3937, 0.9091, 0.3149, 0.8636, 0.3937, 0.9091, 0.3149, 0.8182, 0.3149, 0.8636, 0.3937, 0.7727, 0.3937, 0.6818, 0.3937, 0.7273, 0.4724, 0.7727, 0.3937, 0.7273, 0.3149, 0.6818, 0.3937, 0.7273, 0.3149, 0.6364, 0.3149, 0.6818, 0.3937, 0.5909, 0.2362, 0.5455, 0.3149, 0.6364, 0.3149, 0.5909, 0.2362, 0.5, 0.2362, 0.5455, 0.3149, 0.5, 0.2362, 0.4545, 0.3149, 0.5455, 0.3149, 0.4091, 0.2362, 0.3636, 0.3149, 0.4545, 0.3149, 0.4091, 0.2362, 0.3182, 0.2362, 0.3636, 0.3149, 0.3182, 0.2362, 0.2727, 0.3149, 0.3636, 0.3149, 0.2273, 0.2362, 0.1818, 0.3149, 0.2727, 0.3149, 0.2273, 0.2362, 0.1364, 0.2362, 0.1818, 0.3149, 0.1364, 0.2362, 0.09091, 0.3149, 0.1818, 0.3149, 0.9545, 0.2362, 0.9091, 0.3149, 1.0, 0.3149, 0.9545, 0.2362, 0.8636, 0.2362, 0.9091, 0.3149, 0.8636, 0.2362, 0.8182, 0.3149, 0.9091, 0.3149, 0.7727, 0.2362, 0.7273, 0.3149, 0.8182, 0.3149, 0.7727, 0.2362, 0.6818, 0.2362, 0.7273, 0.3149, 0.6818, 0.2362, 0.6364, 0.3149, 0.7273, 0.3149, 0.5, 0.2362, 0.4091, 0.2362, 0.4545, 0.3149, 0.5, 0.2362, 0.4545, 0.1575, 0.4091, 0.2362, 0.4545, 0.1575, 0.3636, 0.1575, 0.4091, 0.2362, 0.3182, 0.2362, 0.2273, 0.2362, 0.2727, 0.3149, 0.3182, 0.2362, 0.2727, 0.1575, 0.2273, 0.2362, 0.2727, 0.1575, 0.1818, 0.1575, 0.2273, 0.2362, 0.1364, 0.2362, 0.04545, 0.2362, 0.09091, 0.3149, 0.1364, 0.2362, 0.09091, 0.1575, 0.04545, 0.2362, 0.09091, 0.1575, 0.0, 0.1575, 0.04545, 0.2362, 0.8636, 0.2362, 0.7727, 0.2362, 0.8182, 0.3149, 0.8636, 0.2362, 0.8182, 0.1575, 0.7727, 0.2362, 0.8182, 0.1575, 0.7273, 0.1575, 0.7727, 0.2362, 0.6818, 0.2362, 0.5909, 0.2362, 0.6364, 0.3149, 0.6818, 0.2362, 0.6364, 0.1575, 0.5909, 0.2362, 0.6364, 0.1575, 0.5455, 0.1575, 0.5909, 0.2362, 0.5, 0.07873, 0.4545, 0.1575, 0.5455, 0.1575, 0.5, 0.07873, 0.4091, 0.07873, 0.4545, 0.1575, 0.4091, 0.07873, 0.3636, 0.1575, 0.4545, 0.1575, 0.3182, 0.07873, 0.2727, 0.1575, 0.3636, 0.1575, 0.3182, 0.07873, 0.2273, 0.07873, 0.2727, 0.1575, 0.2273, 0.07873, 0.1818, 0.1575, 0.2727, 0.1575, 0.1364, 0.07873, 0.09091, 0.1575, 0.1818, 0.1575, 0.1364, 0.07873, 0.04545, 0.07873, 0.09091, 0.1575, 0.04545, 0.07873, 0.0, 0.1575, 0.09091, 0.1575, 0.6364, 0.1575, 0.5909, 0.07873, 0.5455, 0.1575, 0.6364, 0.1575, 0.6818, 0.07873, 0.5909, 0.07873, 0.6818, 0.07873, 0.6364, 0.0, 0.5909, 0.07873, 0.8636, 0.07873, 0.8182, 0.1575, 0.9091, 0.1575, 0.8636, 0.07873, 0.7727, 0.07873, 0.8182, 0.1575, 0.7727, 0.07873, 0.7273, 0.1575, 0.8182, 0.1575])
me_icosphere_003.materials.append(mat_arbre2texturefeuille2)
me_icosphere_003.use_remesh_fix_poles = True
me_icosphere_003.use_remesh_preserve_attributes = False
me_icosphere_003.use_mirror_vertex_groups = False
me_icosphere_003.update()
me_icosphere_004 = bpy.data.meshes.new('Icosphere.004')
me_icosphere_004.from_pydata([(0.0, -0.1344, -0.6719), (0.5571, -0.5841, -0.3043), (-0.2172, -0.8927, -0.3441), (-0.7126, -0.1193, -0.3054), (-0.2164, 0.6444, -0.4154), (0.5818, 0.3, -0.3596), (0.1643, -0.9032, 0.3973), (-0.4453, -0.6371, 0.3422), (-0.5724, 0.3393, 0.4373), (0.2304, 0.6894, 0.4608), (0.6179, -0.1369, 0.3646), (0.0, -0.1564, 0.8442), (-0.1136, -0.6197, -0.5564), (0.298, -0.4312, -0.5505), (0.2038, -0.8633, -0.3924), (0.6681, -0.1242, -0.362), (0.3179, 0.153, -0.639), (-0.3826, -0.1359, -0.5782), (-0.5222, -0.5685, -0.3579), (-0.1195, 0.3495, -0.6878), (-0.5492, 0.2848, -0.4218), (0.204, 0.6169, -0.4843), (0.7508, -0.3568, 0.02766), (0.7838, 0.1413, 0.03202), (0.0, -1.001, 0.002385), (0.4566, -0.8293, 0.01624), (-0.7508, -0.3568, 0.02766), (-0.4566, -0.8293, 0.01624), (-0.4689, 0.5495, 0.02226), (-0.7838, 0.1413, 0.03202), (0.4689, 0.5495, 0.02226), (0.0, 0.7617, 0.02007), (0.3958, -0.6302, 0.4009), (-0.145, -0.88, 0.4572), (-0.5599, -0.1467, 0.4232), (-0.2234, 0.6729, 0.5371), (0.5356, 0.3246, 0.5029), (0.02734, -0.7124, 0.6614), (0.261, -0.1623, 0.6941), (-0.1506, -0.5358, 0.6793), (-0.2775, 0.1895, 0.7631), (0.1239, 0.4355, 0.8163)], [], [(0, 13, 12), (1, 13, 15), (0, 12, 17), (0, 17, 19), (0, 19, 16), (1, 15, 22), (2, 14, 24), (3, 18, 26), (4, 20, 28), (5, 21, 30), (1, 22, 25), (2, 24, 27), (3, 26, 29), (4, 28, 31), (5, 30, 23), (6, 32, 37), (7, 33, 39), (8, 34, 40), (9, 35, 41), (10, 36, 38), (38, 41, 11), (38, 36, 41), (36, 9, 41), (41, 40, 11), (41, 35, 40), (35, 8, 40), (40, 39, 11), (40, 34, 39), (34, 7, 39), (39, 37, 11), (39, 33, 37), (33, 6, 37), (37, 38, 11), (37, 32, 38), (32, 10, 38), (23, 36, 10), (23, 30, 36), (30, 9, 36), (31, 35, 9), (31, 28, 35), (28, 8, 35), (29, 34, 8), (29, 26, 34), (26, 7, 34), (27, 33, 7), (27, 24, 33), (24, 6, 33), (25, 32, 6), (25, 22, 32), (22, 10, 32), (30, 31, 9), (30, 21, 31), (21, 4, 31), (28, 29, 8), (28, 20, 29), (20, 3, 29), (26, 27, 7), (26, 18, 27), (18, 2, 27), (24, 25, 6), (24, 14, 25), (14, 1, 25), (22, 23, 10), (22, 15, 23), (15, 5, 23), (16, 21, 5), (16, 19, 21), (19, 4, 21), (19, 20, 4), (19, 17, 20), (17, 3, 20), (17, 18, 3), (17, 12, 18), (12, 2, 18), (15, 16, 5), (15, 13, 16), (13, 0, 16), (12, 14, 2), (12, 13, 14), (13, 1, 14)])
_uv = me_icosphere_004.uv_layers.new(name='UVMap')
_uv.uv.foreach_set('vector', [0.8182, 0.0, 0.7727, 0.07873, 0.8636, 0.07873, 0.7273, 0.1575, 0.6818, 0.07873, 0.6364, 0.1575, 0.09091, 0.0, 0.04545, 0.07873, 0.1364, 0.07873, 0.2727, 0.0, 0.2273, 0.07873, 0.3182, 0.07873, 0.4545, 0.0, 0.4091, 0.07873, 0.5, 0.07873, 0.7273, 0.1575, 0.6364, 0.1575, 0.6818, 0.2362, 0.9091, 0.1575, 0.8182, 0.1575, 0.8636, 0.2362, 0.1818, 0.1575, 0.09091, 0.1575, 0.1364, 0.2362, 0.3636, 0.1575, 0.2727, 0.1575, 0.3182, 0.2362, 0.5455, 0.1575, 0.4545, 0.1575, 0.5, 0.2362, 0.7273, 0.1575, 0.6818, 0.2362, 0.7727, 0.2362, 0.9091, 0.1575, 0.8636, 0.2362, 0.9545, 0.2362, 0.1818, 0.1575, 0.1364, 0.2362, 0.2273, 0.2362, 0.3636, 0.1575, 0.3182, 0.2362, 0.4091, 0.2362, 0.5455, 0.1575, 0.5, 0.2362, 0.5909, 0.2362, 0.8182, 0.3149, 0.7273, 0.3149, 0.7727, 0.3937, 1.0, 0.3149, 0.9091, 0.3149, 0.9545, 0.3937, 0.2727, 0.3149, 0.1818, 0.3149, 0.2273, 0.3937, 0.4545, 0.3149, 0.3636, 0.3149, 0.4091, 0.3937, 0.6364, 0.3149, 0.5455, 0.3149, 0.5909, 0.3937, 0.5909, 0.3937, 0.5, 0.3937, 0.5455, 0.4724, 0.5909, 0.3937, 0.5455, 0.3149, 0.5, 0.3937, 0.5455, 0.3149, 0.4545, 0.3149, 0.5, 0.3937, 0.4091, 0.3937, 0.3182, 0.3937, 0.3636, 0.4724, 0.4091, 0.3937, 0.3636, 0.3149, 0.3182, 0.3937, 0.3636, 0.3149, 0.2727, 0.3149, 0.3182, 0.3937, 0.2273, 0.3937, 0.1364, 0.3937, 0.1818, 0.4724, 0.2273, 0.3937, 0.1818, 0.3149, 0.1364, 0.3937, 0.1818, 0.3149, 0.09091, 0.3149, 0.1364, 0.3937, 0.9545, 0.3937, 0.8636, 0.3937, 0.9091, 0.4724, 0.9545, 0.3937, 0.9091, 0.3149, 0.8636, 0.3937, 0.9091, 0.3149, 0.8182, 0.3149, 0.8636, 0.3937, 0.7727, 0.3937, 0.6818, 0.3937, 0.7273, 0.4724, 0.7727, 0.3937, 0.7273, 0.3149, 0.6818, 0.3937, 0.7273, 0.3149, 0.6364, 0.3149, 0.6818, 0.3937, 0.5909, 0.2362, 0.5455, 0.3149, 0.6364, 0.3149, 0.5909, 0.2362, 0.5, 0.2362, 0.5455, 0.3149, 0.5, 0.2362, 0.4545, 0.3149, 0.5455, 0.3149, 0.4091, 0.2362, 0.3636, 0.3149, 0.4545, 0.3149, 0.4091, 0.2362, 0.3182, 0.2362, 0.3636, 0.3149, 0.3182, 0.2362, 0.2727, 0.3149, 0.3636, 0.3149, 0.2273, 0.2362, 0.1818, 0.3149, 0.2727, 0.3149, 0.2273, 0.2362, 0.1364, 0.2362, 0.1818, 0.3149, 0.1364, 0.2362, 0.09091, 0.3149, 0.1818, 0.3149, 0.9545, 0.2362, 0.9091, 0.3149, 1.0, 0.3149, 0.9545, 0.2362, 0.8636, 0.2362, 0.9091, 0.3149, 0.8636, 0.2362, 0.8182, 0.3149, 0.9091, 0.3149, 0.7727, 0.2362, 0.7273, 0.3149, 0.8182, 0.3149, 0.7727, 0.2362, 0.6818, 0.2362, 0.7273, 0.3149, 0.6818, 0.2362, 0.6364, 0.3149, 0.7273, 0.3149, 0.5, 0.2362, 0.4091, 0.2362, 0.4545, 0.3149, 0.5, 0.2362, 0.4545, 0.1575, 0.4091, 0.2362, 0.4545, 0.1575, 0.3636, 0.1575, 0.4091, 0.2362, 0.3182, 0.2362, 0.2273, 0.2362, 0.2727, 0.3149, 0.3182, 0.2362, 0.2727, 0.1575, 0.2273, 0.2362, 0.2727, 0.1575, 0.1818, 0.1575, 0.2273, 0.2362, 0.1364, 0.2362, 0.04545, 0.2362, 0.09091, 0.3149, 0.1364, 0.2362, 0.09091, 0.1575, 0.04545, 0.2362, 0.09091, 0.1575, 0.0, 0.1575, 0.04545, 0.2362, 0.8636, 0.2362, 0.7727, 0.2362, 0.8182, 0.3149, 0.8636, 0.2362, 0.8182, 0.1575, 0.7727, 0.2362, 0.8182, 0.1575, 0.7273, 0.1575, 0.7727, 0.2362, 0.6818, 0.2362, 0.5909, 0.2362, 0.6364, 0.3149, 0.6818, 0.2362, 0.6364, 0.1575, 0.5909, 0.2362, 0.6364, 0.1575, 0.5455, 0.1575, 0.5909, 0.2362, 0.5, 0.07873, 0.4545, 0.1575, 0.5455, 0.1575, 0.5, 0.07873, 0.4091, 0.07873, 0.4545, 0.1575, 0.4091, 0.07873, 0.3636, 0.1575, 0.4545, 0.1575, 0.3182, 0.07873, 0.2727, 0.1575, 0.3636, 0.1575, 0.3182, 0.07873, 0.2273, 0.07873, 0.2727, 0.1575, 0.2273, 0.07873, 0.1818, 0.1575, 0.2727, 0.1575, 0.1364, 0.07873, 0.09091, 0.1575, 0.1818, 0.1575, 0.1364, 0.07873, 0.04545, 0.07873, 0.09091, 0.1575, 0.04545, 0.07873, 0.0, 0.1575, 0.09091, 0.1575, 0.6364, 0.1575, 0.5909, 0.07873, 0.5455, 0.1575, 0.6364, 0.1575, 0.6818, 0.07873, 0.5909, 0.07873, 0.6818, 0.07873, 0.6364, 0.0, 0.5909, 0.07873, 0.8636, 0.07873, 0.8182, 0.1575, 0.9091, 0.1575, 0.8636, 0.07873, 0.7727, 0.07873, 0.8182, 0.1575, 0.7727, 0.07873, 0.7273, 0.1575, 0.8182, 0.1575])
me_icosphere_004.materials.append(mat_arbre2texturefeuille2)
me_icosphere_004.use_remesh_fix_poles = True
me_icosphere_004.use_remesh_preserve_attributes = False
me_icosphere_004.use_mirror_vertex_groups = False
me_icosphere_004.update()
me_icosphere_005 = bpy.data.meshes.new('Icosphere.005')
me_icosphere_005.from_pydata([(0.0, -0.1344, -0.6719), (0.5571, -0.5841, -0.3043), (-0.2172, -0.8927, -0.3441), (-0.7126, -0.1193, -0.3054), (-0.2164, 0.6444, -0.4154), (0.5818, 0.3, -0.3596), (0.1643, -0.9032, 0.3973), (-0.4453, -0.6371, 0.3422), (-0.5724, 0.3393, 0.4373), (0.2304, 0.6894, 0.4608), (0.6179, -0.1369, 0.3646), (0.0, -0.1564, 0.8442), (-0.1136, -0.6197, -0.5564), (0.298, -0.4312, -0.5505), (0.2038, -0.8633, -0.3924), (0.6681, -0.1242, -0.362), (0.3179, 0.153, -0.639), (-0.3826, -0.1359, -0.5782), (-0.5222, -0.5685, -0.3579), (-0.1195, 0.3495, -0.6878), (-0.5492, 0.2848, -0.4218), (0.204, 0.6169, -0.4843), (0.7508, -0.3568, 0.02766), (0.7838, 0.1413, 0.03202), (0.0, -1.001, 0.002385), (0.4566, -0.8293, 0.01624), (-0.7508, -0.3568, 0.02766), (-0.4566, -0.8293, 0.01624), (-0.4689, 0.5495, 0.02226), (-0.7838, 0.1413, 0.03202), (0.4689, 0.5495, 0.02226), (0.0, 0.7617, 0.02007), (0.3958, -0.6302, 0.4009), (-0.145, -0.88, 0.4572), (-0.5599, -0.1467, 0.4232), (-0.2234, 0.6729, 0.5371), (0.5356, 0.3246, 0.5029), (0.02734, -0.7124, 0.6614), (0.261, -0.1623, 0.6941), (-0.1506, -0.5358, 0.6793), (-0.2775, 0.1895, 0.7631), (0.1239, 0.4355, 0.8163)], [], [(0, 13, 12), (1, 13, 15), (0, 12, 17), (0, 17, 19), (0, 19, 16), (1, 15, 22), (2, 14, 24), (3, 18, 26), (4, 20, 28), (5, 21, 30), (1, 22, 25), (2, 24, 27), (3, 26, 29), (4, 28, 31), (5, 30, 23), (6, 32, 37), (7, 33, 39), (8, 34, 40), (9, 35, 41), (10, 36, 38), (38, 41, 11), (38, 36, 41), (36, 9, 41), (41, 40, 11), (41, 35, 40), (35, 8, 40), (40, 39, 11), (40, 34, 39), (34, 7, 39), (39, 37, 11), (39, 33, 37), (33, 6, 37), (37, 38, 11), (37, 32, 38), (32, 10, 38), (23, 36, 10), (23, 30, 36), (30, 9, 36), (31, 35, 9), (31, 28, 35), (28, 8, 35), (29, 34, 8), (29, 26, 34), (26, 7, 34), (27, 33, 7), (27, 24, 33), (24, 6, 33), (25, 32, 6), (25, 22, 32), (22, 10, 32), (30, 31, 9), (30, 21, 31), (21, 4, 31), (28, 29, 8), (28, 20, 29), (20, 3, 29), (26, 27, 7), (26, 18, 27), (18, 2, 27), (24, 25, 6), (24, 14, 25), (14, 1, 25), (22, 23, 10), (22, 15, 23), (15, 5, 23), (16, 21, 5), (16, 19, 21), (19, 4, 21), (19, 20, 4), (19, 17, 20), (17, 3, 20), (17, 18, 3), (17, 12, 18), (12, 2, 18), (15, 16, 5), (15, 13, 16), (13, 0, 16), (12, 14, 2), (12, 13, 14), (13, 1, 14)])
_uv = me_icosphere_005.uv_layers.new(name='UVMap')
_uv.uv.foreach_set('vector', [0.8182, 0.0, 0.7727, 0.07873, 0.8636, 0.07873, 0.7273, 0.1575, 0.6818, 0.07873, 0.6364, 0.1575, 0.09091, 0.0, 0.04545, 0.07873, 0.1364, 0.07873, 0.2727, 0.0, 0.2273, 0.07873, 0.3182, 0.07873, 0.4545, 0.0, 0.4091, 0.07873, 0.5, 0.07873, 0.7273, 0.1575, 0.6364, 0.1575, 0.6818, 0.2362, 0.9091, 0.1575, 0.8182, 0.1575, 0.8636, 0.2362, 0.1818, 0.1575, 0.09091, 0.1575, 0.1364, 0.2362, 0.3636, 0.1575, 0.2727, 0.1575, 0.3182, 0.2362, 0.5455, 0.1575, 0.4545, 0.1575, 0.5, 0.2362, 0.7273, 0.1575, 0.6818, 0.2362, 0.7727, 0.2362, 0.9091, 0.1575, 0.8636, 0.2362, 0.9545, 0.2362, 0.1818, 0.1575, 0.1364, 0.2362, 0.2273, 0.2362, 0.3636, 0.1575, 0.3182, 0.2362, 0.4091, 0.2362, 0.5455, 0.1575, 0.5, 0.2362, 0.5909, 0.2362, 0.8182, 0.3149, 0.7273, 0.3149, 0.7727, 0.3937, 1.0, 0.3149, 0.9091, 0.3149, 0.9545, 0.3937, 0.2727, 0.3149, 0.1818, 0.3149, 0.2273, 0.3937, 0.4545, 0.3149, 0.3636, 0.3149, 0.4091, 0.3937, 0.6364, 0.3149, 0.5455, 0.3149, 0.5909, 0.3937, 0.5909, 0.3937, 0.5, 0.3937, 0.5455, 0.4724, 0.5909, 0.3937, 0.5455, 0.3149, 0.5, 0.3937, 0.5455, 0.3149, 0.4545, 0.3149, 0.5, 0.3937, 0.4091, 0.3937, 0.3182, 0.3937, 0.3636, 0.4724, 0.4091, 0.3937, 0.3636, 0.3149, 0.3182, 0.3937, 0.3636, 0.3149, 0.2727, 0.3149, 0.3182, 0.3937, 0.2273, 0.3937, 0.1364, 0.3937, 0.1818, 0.4724, 0.2273, 0.3937, 0.1818, 0.3149, 0.1364, 0.3937, 0.1818, 0.3149, 0.09091, 0.3149, 0.1364, 0.3937, 0.9545, 0.3937, 0.8636, 0.3937, 0.9091, 0.4724, 0.9545, 0.3937, 0.9091, 0.3149, 0.8636, 0.3937, 0.9091, 0.3149, 0.8182, 0.3149, 0.8636, 0.3937, 0.7727, 0.3937, 0.6818, 0.3937, 0.7273, 0.4724, 0.7727, 0.3937, 0.7273, 0.3149, 0.6818, 0.3937, 0.7273, 0.3149, 0.6364, 0.3149, 0.6818, 0.3937, 0.5909, 0.2362, 0.5455, 0.3149, 0.6364, 0.3149, 0.5909, 0.2362, 0.5, 0.2362, 0.5455, 0.3149, 0.5, 0.2362, 0.4545, 0.3149, 0.5455, 0.3149, 0.4091, 0.2362, 0.3636, 0.3149, 0.4545, 0.3149, 0.4091, 0.2362, 0.3182, 0.2362, 0.3636, 0.3149, 0.3182, 0.2362, 0.2727, 0.3149, 0.3636, 0.3149, 0.2273, 0.2362, 0.1818, 0.3149, 0.2727, 0.3149, 0.2273, 0.2362, 0.1364, 0.2362, 0.1818, 0.3149, 0.1364, 0.2362, 0.09091, 0.3149, 0.1818, 0.3149, 0.9545, 0.2362, 0.9091, 0.3149, 1.0, 0.3149, 0.9545, 0.2362, 0.8636, 0.2362, 0.9091, 0.3149, 0.8636, 0.2362, 0.8182, 0.3149, 0.9091, 0.3149, 0.7727, 0.2362, 0.7273, 0.3149, 0.8182, 0.3149, 0.7727, 0.2362, 0.6818, 0.2362, 0.7273, 0.3149, 0.6818, 0.2362, 0.6364, 0.3149, 0.7273, 0.3149, 0.5, 0.2362, 0.4091, 0.2362, 0.4545, 0.3149, 0.5, 0.2362, 0.4545, 0.1575, 0.4091, 0.2362, 0.4545, 0.1575, 0.3636, 0.1575, 0.4091, 0.2362, 0.3182, 0.2362, 0.2273, 0.2362, 0.2727, 0.3149, 0.3182, 0.2362, 0.2727, 0.1575, 0.2273, 0.2362, 0.2727, 0.1575, 0.1818, 0.1575, 0.2273, 0.2362, 0.1364, 0.2362, 0.04545, 0.2362, 0.09091, 0.3149, 0.1364, 0.2362, 0.09091, 0.1575, 0.04545, 0.2362, 0.09091, 0.1575, 0.0, 0.1575, 0.04545, 0.2362, 0.8636, 0.2362, 0.7727, 0.2362, 0.8182, 0.3149, 0.8636, 0.2362, 0.8182, 0.1575, 0.7727, 0.2362, 0.8182, 0.1575, 0.7273, 0.1575, 0.7727, 0.2362, 0.6818, 0.2362, 0.5909, 0.2362, 0.6364, 0.3149, 0.6818, 0.2362, 0.6364, 0.1575, 0.5909, 0.2362, 0.6364, 0.1575, 0.5455, 0.1575, 0.5909, 0.2362, 0.5, 0.07873, 0.4545, 0.1575, 0.5455, 0.1575, 0.5, 0.07873, 0.4091, 0.07873, 0.4545, 0.1575, 0.4091, 0.07873, 0.3636, 0.1575, 0.4545, 0.1575, 0.3182, 0.07873, 0.2727, 0.1575, 0.3636, 0.1575, 0.3182, 0.07873, 0.2273, 0.07873, 0.2727, 0.1575, 0.2273, 0.07873, 0.1818, 0.1575, 0.2727, 0.1575, 0.1364, 0.07873, 0.09091, 0.1575, 0.1818, 0.1575, 0.1364, 0.07873, 0.04545, 0.07873, 0.09091, 0.1575, 0.04545, 0.07873, 0.0, 0.1575, 0.09091, 0.1575, 0.6364, 0.1575, 0.5909, 0.07873, 0.5455, 0.1575, 0.6364, 0.1575, 0.6818, 0.07873, 0.5909, 0.07873, 0.6818, 0.07873, 0.6364, 0.0, 0.5909, 0.07873, 0.8636, 0.07873, 0.8182, 0.1575, 0.9091, 0.1575, 0.8636, 0.07873, 0.7727, 0.07873, 0.8182, 0.1575, 0.7727, 0.07873, 0.7273, 0.1575, 0.8182, 0.1575])
me_icosphere_005.materials.append(mat_arbre2feuillestexture)
me_icosphere_005.use_remesh_fix_poles = True
me_icosphere_005.use_remesh_preserve_attributes = False
me_icosphere_005.use_mirror_vertex_groups = False
me_icosphere_005.update()
me_icosphere_006 = bpy.data.meshes.new('Icosphere.006')
me_icosphere_006.from_pydata([(0.0, -0.1344, -0.6719), (0.5571, -0.5841, -0.3043), (-0.2172, -0.8927, -0.3441), (-0.7126, -0.1193, -0.3054), (-0.2164, 0.6444, -0.4154), (0.5818, 0.3, -0.3596), (0.1643, -0.9032, 0.3973), (-0.4453, -0.6371, 0.3422), (-0.5724, 0.3393, 0.4373), (0.2304, 0.6894, 0.4608), (0.6179, -0.1369, 0.3646), (0.0, -0.1564, 0.8442), (-0.1136, -0.6197, -0.5564), (0.298, -0.4312, -0.5505), (0.2038, -0.8633, -0.3924), (0.6681, -0.1242, -0.362), (0.3179, 0.153, -0.639), (-0.3826, -0.1359, -0.5782), (-0.5222, -0.5685, -0.3579), (-0.1195, 0.3495, -0.6878), (-0.5492, 0.2848, -0.4218), (0.204, 0.6169, -0.4843), (0.7508, -0.3568, 0.02766), (0.7838, 0.1413, 0.03202), (0.0, -1.001, 0.002385), (0.4566, -0.8293, 0.01624), (-0.7508, -0.3568, 0.02766), (-0.4566, -0.8293, 0.01624), (-0.4689, 0.5495, 0.02226), (-0.7838, 0.1413, 0.03202), (0.4689, 0.5495, 0.02226), (0.0, 0.7617, 0.02007), (0.3958, -0.6302, 0.4009), (-0.145, -0.88, 0.4572), (-0.5599, -0.1467, 0.4232), (-0.2234, 0.6729, 0.5371), (0.5356, 0.3246, 0.5029), (0.02734, -0.7124, 0.6614), (0.261, -0.1623, 0.6941), (-0.1506, -0.5358, 0.6793), (-0.2775, 0.1895, 0.7631), (0.1239, 0.4355, 0.8163)], [], [(0, 13, 12), (1, 13, 15), (0, 12, 17), (0, 17, 19), (0, 19, 16), (1, 15, 22), (2, 14, 24), (3, 18, 26), (4, 20, 28), (5, 21, 30), (1, 22, 25), (2, 24, 27), (3, 26, 29), (4, 28, 31), (5, 30, 23), (6, 32, 37), (7, 33, 39), (8, 34, 40), (9, 35, 41), (10, 36, 38), (38, 41, 11), (38, 36, 41), (36, 9, 41), (41, 40, 11), (41, 35, 40), (35, 8, 40), (40, 39, 11), (40, 34, 39), (34, 7, 39), (39, 37, 11), (39, 33, 37), (33, 6, 37), (37, 38, 11), (37, 32, 38), (32, 10, 38), (23, 36, 10), (23, 30, 36), (30, 9, 36), (31, 35, 9), (31, 28, 35), (28, 8, 35), (29, 34, 8), (29, 26, 34), (26, 7, 34), (27, 33, 7), (27, 24, 33), (24, 6, 33), (25, 32, 6), (25, 22, 32), (22, 10, 32), (30, 31, 9), (30, 21, 31), (21, 4, 31), (28, 29, 8), (28, 20, 29), (20, 3, 29), (26, 27, 7), (26, 18, 27), (18, 2, 27), (24, 25, 6), (24, 14, 25), (14, 1, 25), (22, 23, 10), (22, 15, 23), (15, 5, 23), (16, 21, 5), (16, 19, 21), (19, 4, 21), (19, 20, 4), (19, 17, 20), (17, 3, 20), (17, 18, 3), (17, 12, 18), (12, 2, 18), (15, 16, 5), (15, 13, 16), (13, 0, 16), (12, 14, 2), (12, 13, 14), (13, 1, 14)])
_uv = me_icosphere_006.uv_layers.new(name='UVMap')
_uv.uv.foreach_set('vector', [0.8182, 0.0, 0.7727, 0.07873, 0.8636, 0.07873, 0.7273, 0.1575, 0.6818, 0.07873, 0.6364, 0.1575, 0.09091, 0.0, 0.04545, 0.07873, 0.1364, 0.07873, 0.2727, 0.0, 0.2273, 0.07873, 0.3182, 0.07873, 0.4545, 0.0, 0.4091, 0.07873, 0.5, 0.07873, 0.7273, 0.1575, 0.6364, 0.1575, 0.6818, 0.2362, 0.9091, 0.1575, 0.8182, 0.1575, 0.8636, 0.2362, 0.1818, 0.1575, 0.09091, 0.1575, 0.1364, 0.2362, 0.3636, 0.1575, 0.2727, 0.1575, 0.3182, 0.2362, 0.5455, 0.1575, 0.4545, 0.1575, 0.5, 0.2362, 0.7273, 0.1575, 0.6818, 0.2362, 0.7727, 0.2362, 0.9091, 0.1575, 0.8636, 0.2362, 0.9545, 0.2362, 0.1818, 0.1575, 0.1364, 0.2362, 0.2273, 0.2362, 0.3636, 0.1575, 0.3182, 0.2362, 0.4091, 0.2362, 0.5455, 0.1575, 0.5, 0.2362, 0.5909, 0.2362, 0.8182, 0.3149, 0.7273, 0.3149, 0.7727, 0.3937, 1.0, 0.3149, 0.9091, 0.3149, 0.9545, 0.3937, 0.2727, 0.3149, 0.1818, 0.3149, 0.2273, 0.3937, 0.4545, 0.3149, 0.3636, 0.3149, 0.4091, 0.3937, 0.6364, 0.3149, 0.5455, 0.3149, 0.5909, 0.3937, 0.5909, 0.3937, 0.5, 0.3937, 0.5455, 0.4724, 0.5909, 0.3937, 0.5455, 0.3149, 0.5, 0.3937, 0.5455, 0.3149, 0.4545, 0.3149, 0.5, 0.3937, 0.4091, 0.3937, 0.3182, 0.3937, 0.3636, 0.4724, 0.4091, 0.3937, 0.3636, 0.3149, 0.3182, 0.3937, 0.3636, 0.3149, 0.2727, 0.3149, 0.3182, 0.3937, 0.2273, 0.3937, 0.1364, 0.3937, 0.1818, 0.4724, 0.2273, 0.3937, 0.1818, 0.3149, 0.1364, 0.3937, 0.1818, 0.3149, 0.09091, 0.3149, 0.1364, 0.3937, 0.9545, 0.3937, 0.8636, 0.3937, 0.9091, 0.4724, 0.9545, 0.3937, 0.9091, 0.3149, 0.8636, 0.3937, 0.9091, 0.3149, 0.8182, 0.3149, 0.8636, 0.3937, 0.7727, 0.3937, 0.6818, 0.3937, 0.7273, 0.4724, 0.7727, 0.3937, 0.7273, 0.3149, 0.6818, 0.3937, 0.7273, 0.3149, 0.6364, 0.3149, 0.6818, 0.3937, 0.5909, 0.2362, 0.5455, 0.3149, 0.6364, 0.3149, 0.5909, 0.2362, 0.5, 0.2362, 0.5455, 0.3149, 0.5, 0.2362, 0.4545, 0.3149, 0.5455, 0.3149, 0.4091, 0.2362, 0.3636, 0.3149, 0.4545, 0.3149, 0.4091, 0.2362, 0.3182, 0.2362, 0.3636, 0.3149, 0.3182, 0.2362, 0.2727, 0.3149, 0.3636, 0.3149, 0.2273, 0.2362, 0.1818, 0.3149, 0.2727, 0.3149, 0.2273, 0.2362, 0.1364, 0.2362, 0.1818, 0.3149, 0.1364, 0.2362, 0.09091, 0.3149, 0.1818, 0.3149, 0.9545, 0.2362, 0.9091, 0.3149, 1.0, 0.3149, 0.9545, 0.2362, 0.8636, 0.2362, 0.9091, 0.3149, 0.8636, 0.2362, 0.8182, 0.3149, 0.9091, 0.3149, 0.7727, 0.2362, 0.7273, 0.3149, 0.8182, 0.3149, 0.7727, 0.2362, 0.6818, 0.2362, 0.7273, 0.3149, 0.6818, 0.2362, 0.6364, 0.3149, 0.7273, 0.3149, 0.5, 0.2362, 0.4091, 0.2362, 0.4545, 0.3149, 0.5, 0.2362, 0.4545, 0.1575, 0.4091, 0.2362, 0.4545, 0.1575, 0.3636, 0.1575, 0.4091, 0.2362, 0.3182, 0.2362, 0.2273, 0.2362, 0.2727, 0.3149, 0.3182, 0.2362, 0.2727, 0.1575, 0.2273, 0.2362, 0.2727, 0.1575, 0.1818, 0.1575, 0.2273, 0.2362, 0.1364, 0.2362, 0.04545, 0.2362, 0.09091, 0.3149, 0.1364, 0.2362, 0.09091, 0.1575, 0.04545, 0.2362, 0.09091, 0.1575, 0.0, 0.1575, 0.04545, 0.2362, 0.8636, 0.2362, 0.7727, 0.2362, 0.8182, 0.3149, 0.8636, 0.2362, 0.8182, 0.1575, 0.7727, 0.2362, 0.8182, 0.1575, 0.7273, 0.1575, 0.7727, 0.2362, 0.6818, 0.2362, 0.5909, 0.2362, 0.6364, 0.3149, 0.6818, 0.2362, 0.6364, 0.1575, 0.5909, 0.2362, 0.6364, 0.1575, 0.5455, 0.1575, 0.5909, 0.2362, 0.5, 0.07873, 0.4545, 0.1575, 0.5455, 0.1575, 0.5, 0.07873, 0.4091, 0.07873, 0.4545, 0.1575, 0.4091, 0.07873, 0.3636, 0.1575, 0.4545, 0.1575, 0.3182, 0.07873, 0.2727, 0.1575, 0.3636, 0.1575, 0.3182, 0.07873, 0.2273, 0.07873, 0.2727, 0.1575, 0.2273, 0.07873, 0.1818, 0.1575, 0.2727, 0.1575, 0.1364, 0.07873, 0.09091, 0.1575, 0.1818, 0.1575, 0.1364, 0.07873, 0.04545, 0.07873, 0.09091, 0.1575, 0.04545, 0.07873, 0.0, 0.1575, 0.09091, 0.1575, 0.6364, 0.1575, 0.5909, 0.07873, 0.5455, 0.1575, 0.6364, 0.1575, 0.6818, 0.07873, 0.5909, 0.07873, 0.6818, 0.07873, 0.6364, 0.0, 0.5909, 0.07873, 0.8636, 0.07873, 0.8182, 0.1575, 0.9091, 0.1575, 0.8636, 0.07873, 0.7727, 0.07873, 0.8182, 0.1575, 0.7727, 0.07873, 0.7273, 0.1575, 0.8182, 0.1575])
me_icosphere_006.materials.append(mat_arbre2texturefeuille2)
me_icosphere_006.use_remesh_fix_poles = True
me_icosphere_006.use_remesh_preserve_attributes = False
me_icosphere_006.use_mirror_vertex_groups = False
me_icosphere_006.update()
me_icosphere_007 = bpy.data.meshes.new('Icosphere.007')
me_icosphere_007.from_pydata([(0.0, -0.1344, -0.6719), (0.5571, -0.5841, -0.3043), (-0.2172, -0.8927, -0.3441), (-0.7126, -0.1193, -0.3054), (-0.2164, 0.6444, -0.4154), (0.5818, 0.3, -0.3596), (0.1643, -0.9032, 0.3973), (-0.4453, -0.6371, 0.3422), (-0.5724, 0.3393, 0.4373), (0.2304, 0.6894, 0.4608), (0.6179, -0.1369, 0.3646), (0.0, -0.1564, 0.8442), (-0.1136, -0.6197, -0.5564), (0.298, -0.4312, -0.5505), (0.2038, -0.8633, -0.3924), (0.6681, -0.1242, -0.362), (0.3179, 0.153, -0.639), (-0.3826, -0.1359, -0.5782), (-0.5222, -0.5685, -0.3579), (-0.1195, 0.3495, -0.6878), (-0.5492, 0.2848, -0.4218), (0.204, 0.6169, -0.4843), (0.7508, -0.3568, 0.02766), (0.7838, 0.1413, 0.03202), (0.0, -1.001, 0.002385), (0.4566, -0.8293, 0.01624), (-0.7508, -0.3568, 0.02766), (-0.4566, -0.8293, 0.01624), (-0.4689, 0.5495, 0.02226), (-0.7838, 0.1413, 0.03202), (0.4689, 0.5495, 0.02226), (0.0, 0.7617, 0.02007), (0.3958, -0.6302, 0.4009), (-0.145, -0.88, 0.4572), (-0.5599, -0.1467, 0.4232), (-0.2234, 0.6729, 0.5371), (0.5356, 0.3246, 0.5029), (0.02734, -0.7124, 0.6614), (0.261, -0.1623, 0.6941), (-0.1506, -0.5358, 0.6793), (-0.2775, 0.1895, 0.7631), (0.1239, 0.4355, 0.8163)], [], [(0, 13, 12), (1, 13, 15), (0, 12, 17), (0, 17, 19), (0, 19, 16), (1, 15, 22), (2, 14, 24), (3, 18, 26), (4, 20, 28), (5, 21, 30), (1, 22, 25), (2, 24, 27), (3, 26, 29), (4, 28, 31), (5, 30, 23), (6, 32, 37), (7, 33, 39), (8, 34, 40), (9, 35, 41), (10, 36, 38), (38, 41, 11), (38, 36, 41), (36, 9, 41), (41, 40, 11), (41, 35, 40), (35, 8, 40), (40, 39, 11), (40, 34, 39), (34, 7, 39), (39, 37, 11), (39, 33, 37), (33, 6, 37), (37, 38, 11), (37, 32, 38), (32, 10, 38), (23, 36, 10), (23, 30, 36), (30, 9, 36), (31, 35, 9), (31, 28, 35), (28, 8, 35), (29, 34, 8), (29, 26, 34), (26, 7, 34), (27, 33, 7), (27, 24, 33), (24, 6, 33), (25, 32, 6), (25, 22, 32), (22, 10, 32), (30, 31, 9), (30, 21, 31), (21, 4, 31), (28, 29, 8), (28, 20, 29), (20, 3, 29), (26, 27, 7), (26, 18, 27), (18, 2, 27), (24, 25, 6), (24, 14, 25), (14, 1, 25), (22, 23, 10), (22, 15, 23), (15, 5, 23), (16, 21, 5), (16, 19, 21), (19, 4, 21), (19, 20, 4), (19, 17, 20), (17, 3, 20), (17, 18, 3), (17, 12, 18), (12, 2, 18), (15, 16, 5), (15, 13, 16), (13, 0, 16), (12, 14, 2), (12, 13, 14), (13, 1, 14)])
_uv = me_icosphere_007.uv_layers.new(name='UVMap')
_uv.uv.foreach_set('vector', [0.8182, 0.0, 0.7727, 0.07873, 0.8636, 0.07873, 0.7273, 0.1575, 0.6818, 0.07873, 0.6364, 0.1575, 0.09091, 0.0, 0.04545, 0.07873, 0.1364, 0.07873, 0.2727, 0.0, 0.2273, 0.07873, 0.3182, 0.07873, 0.4545, 0.0, 0.4091, 0.07873, 0.5, 0.07873, 0.7273, 0.1575, 0.6364, 0.1575, 0.6818, 0.2362, 0.9091, 0.1575, 0.8182, 0.1575, 0.8636, 0.2362, 0.1818, 0.1575, 0.09091, 0.1575, 0.1364, 0.2362, 0.3636, 0.1575, 0.2727, 0.1575, 0.3182, 0.2362, 0.5455, 0.1575, 0.4545, 0.1575, 0.5, 0.2362, 0.7273, 0.1575, 0.6818, 0.2362, 0.7727, 0.2362, 0.9091, 0.1575, 0.8636, 0.2362, 0.9545, 0.2362, 0.1818, 0.1575, 0.1364, 0.2362, 0.2273, 0.2362, 0.3636, 0.1575, 0.3182, 0.2362, 0.4091, 0.2362, 0.5455, 0.1575, 0.5, 0.2362, 0.5909, 0.2362, 0.8182, 0.3149, 0.7273, 0.3149, 0.7727, 0.3937, 1.0, 0.3149, 0.9091, 0.3149, 0.9545, 0.3937, 0.2727, 0.3149, 0.1818, 0.3149, 0.2273, 0.3937, 0.4545, 0.3149, 0.3636, 0.3149, 0.4091, 0.3937, 0.6364, 0.3149, 0.5455, 0.3149, 0.5909, 0.3937, 0.5909, 0.3937, 0.5, 0.3937, 0.5455, 0.4724, 0.5909, 0.3937, 0.5455, 0.3149, 0.5, 0.3937, 0.5455, 0.3149, 0.4545, 0.3149, 0.5, 0.3937, 0.4091, 0.3937, 0.3182, 0.3937, 0.3636, 0.4724, 0.4091, 0.3937, 0.3636, 0.3149, 0.3182, 0.3937, 0.3636, 0.3149, 0.2727, 0.3149, 0.3182, 0.3937, 0.2273, 0.3937, 0.1364, 0.3937, 0.1818, 0.4724, 0.2273, 0.3937, 0.1818, 0.3149, 0.1364, 0.3937, 0.1818, 0.3149, 0.09091, 0.3149, 0.1364, 0.3937, 0.9545, 0.3937, 0.8636, 0.3937, 0.9091, 0.4724, 0.9545, 0.3937, 0.9091, 0.3149, 0.8636, 0.3937, 0.9091, 0.3149, 0.8182, 0.3149, 0.8636, 0.3937, 0.7727, 0.3937, 0.6818, 0.3937, 0.7273, 0.4724, 0.7727, 0.3937, 0.7273, 0.3149, 0.6818, 0.3937, 0.7273, 0.3149, 0.6364, 0.3149, 0.6818, 0.3937, 0.5909, 0.2362, 0.5455, 0.3149, 0.6364, 0.3149, 0.5909, 0.2362, 0.5, 0.2362, 0.5455, 0.3149, 0.5, 0.2362, 0.4545, 0.3149, 0.5455, 0.3149, 0.4091, 0.2362, 0.3636, 0.3149, 0.4545, 0.3149, 0.4091, 0.2362, 0.3182, 0.2362, 0.3636, 0.3149, 0.3182, 0.2362, 0.2727, 0.3149, 0.3636, 0.3149, 0.2273, 0.2362, 0.1818, 0.3149, 0.2727, 0.3149, 0.2273, 0.2362, 0.1364, 0.2362, 0.1818, 0.3149, 0.1364, 0.2362, 0.09091, 0.3149, 0.1818, 0.3149, 0.9545, 0.2362, 0.9091, 0.3149, 1.0, 0.3149, 0.9545, 0.2362, 0.8636, 0.2362, 0.9091, 0.3149, 0.8636, 0.2362, 0.8182, 0.3149, 0.9091, 0.3149, 0.7727, 0.2362, 0.7273, 0.3149, 0.8182, 0.3149, 0.7727, 0.2362, 0.6818, 0.2362, 0.7273, 0.3149, 0.6818, 0.2362, 0.6364, 0.3149, 0.7273, 0.3149, 0.5, 0.2362, 0.4091, 0.2362, 0.4545, 0.3149, 0.5, 0.2362, 0.4545, 0.1575, 0.4091, 0.2362, 0.4545, 0.1575, 0.3636, 0.1575, 0.4091, 0.2362, 0.3182, 0.2362, 0.2273, 0.2362, 0.2727, 0.3149, 0.3182, 0.2362, 0.2727, 0.1575, 0.2273, 0.2362, 0.2727, 0.1575, 0.1818, 0.1575, 0.2273, 0.2362, 0.1364, 0.2362, 0.04545, 0.2362, 0.09091, 0.3149, 0.1364, 0.2362, 0.09091, 0.1575, 0.04545, 0.2362, 0.09091, 0.1575, 0.0, 0.1575, 0.04545, 0.2362, 0.8636, 0.2362, 0.7727, 0.2362, 0.8182, 0.3149, 0.8636, 0.2362, 0.8182, 0.1575, 0.7727, 0.2362, 0.8182, 0.1575, 0.7273, 0.1575, 0.7727, 0.2362, 0.6818, 0.2362, 0.5909, 0.2362, 0.6364, 0.3149, 0.6818, 0.2362, 0.6364, 0.1575, 0.5909, 0.2362, 0.6364, 0.1575, 0.5455, 0.1575, 0.5909, 0.2362, 0.5, 0.07873, 0.4545, 0.1575, 0.5455, 0.1575, 0.5, 0.07873, 0.4091, 0.07873, 0.4545, 0.1575, 0.4091, 0.07873, 0.3636, 0.1575, 0.4545, 0.1575, 0.3182, 0.07873, 0.2727, 0.1575, 0.3636, 0.1575, 0.3182, 0.07873, 0.2273, 0.07873, 0.2727, 0.1575, 0.2273, 0.07873, 0.1818, 0.1575, 0.2727, 0.1575, 0.1364, 0.07873, 0.09091, 0.1575, 0.1818, 0.1575, 0.1364, 0.07873, 0.04545, 0.07873, 0.09091, 0.1575, 0.04545, 0.07873, 0.0, 0.1575, 0.09091, 0.1575, 0.6364, 0.1575, 0.5909, 0.07873, 0.5455, 0.1575, 0.6364, 0.1575, 0.6818, 0.07873, 0.5909, 0.07873, 0.6818, 0.07873, 0.6364, 0.0, 0.5909, 0.07873, 0.8636, 0.07873, 0.8182, 0.1575, 0.9091, 0.1575, 0.8636, 0.07873, 0.7727, 0.07873, 0.8182, 0.1575, 0.7727, 0.07873, 0.7273, 0.1575, 0.8182, 0.1575])
me_icosphere_007.materials.append(mat_arbre2texturefeuille2)
me_icosphere_007.use_remesh_fix_poles = True
me_icosphere_007.use_remesh_preserve_attributes = False
me_icosphere_007.use_mirror_vertex_groups = False
me_icosphere_007.update()
me_icosphere_008 = bpy.data.meshes.new('Icosphere.008')
me_icosphere_008.from_pydata([(-0.09798, 0.7325, -0.3556), (-0.7206, -0.4291, 0.1289), (0.2304, 0.6894, 0.4608), (-0.07754, -0.4986, -0.6154), (0.2564, -0.8128, -0.4408), (0.6734, -0.3621, -0.3262), (0.3179, 0.153, -0.639), (-0.6775, -0.3237, -0.3436), (-0.2057, 0.2537, -0.7057), (-0.5492, 0.2848, -0.4218), (0.204, 0.6169, -0.4843), (0.8366, -0.04685, 0.03313), (-0.1116, -0.9896, -0.2621), (0.4566, -0.8293, 0.01624), (-0.4566, -0.8293, 0.01624), (-0.4689, 0.5495, 0.02226), (-0.7838, 0.1413, 0.03202), (0.5739, 0.4308, -0.267), (0.2137, -0.8678, 0.4369), (-0.2234, 0.6729, 0.5371), (0.604, 0.2377, 0.4634), (0.04304, -0.1843, 0.8448), (-0.04467, -0.8148, 0.6206), (-0.4555, 0.348, 0.6278), (0.1239, 0.4355, 0.8163)], [], [(3, 8, 6), (0, 9, 15), (5, 11, 13), (7, 1, 16), (2, 19, 24), (21, 20, 24), (20, 2, 24), (24, 23, 21), (24, 19, 23), (23, 22, 21), (23, 1, 22), (22, 18, 21), (18, 20, 21), (11, 17, 20), (17, 2, 20), (0, 19, 2), (0, 15, 19), (15, 23, 19), (16, 1, 23), (14, 22, 1), (14, 12, 22), (12, 18, 22), (13, 11, 18), (11, 20, 18), (17, 0, 2), (17, 10, 0), (15, 16, 23), (15, 9, 16), (9, 7, 16), (1, 7, 14), (7, 12, 14), (12, 13, 18), (12, 4, 13), (4, 5, 13), (5, 17, 11), (6, 10, 17), (6, 8, 10), (8, 0, 10), (8, 9, 0), (8, 7, 9), (8, 3, 7), (3, 12, 7), (5, 6, 17), (5, 4, 6), (4, 3, 6), (3, 4, 12)])
_uv = me_icosphere_008.uv_layers.new(name='UVMap')
_uv.uv.foreach_set('vector', [0.4545, 0.0, 0.4091, 0.07873, 0.5, 0.07873, 0.3749, 0.177, 0.2727, 0.1575, 0.3182, 0.2362, 0.6807, 0.1575, 0.6245, 0.2362, 0.7727, 0.2362, 0.1439, 0.1575, 0.1335, 0.2636, 0.2273, 0.2362, 0.4545, 0.3149, 0.3636, 0.3149, 0.4091, 0.3937, 0.5511, 0.4626, 0.5649, 0.3149, 0.5, 0.3937, 0.5649, 0.3149, 0.4545, 0.3149, 0.5, 0.3937, 0.4091, 0.3937, 0.2928, 0.3497, 0.3636, 0.4724, 0.4091, 0.3937, 0.3636, 0.3149, 0.2928, 0.3497, 0.2526, 0.3497, 0.1364, 0.3937, 0.1818, 0.4724, 0.2526, 0.3497, 0.1335, 0.2636, 0.1364, 0.3937, 0.7727, 0.3937, 0.8031, 0.3149, 0.7216, 0.4626, 0.8031, 0.3149, 0.5649, 0.3149, 0.7216, 0.4626, 0.6245, 0.2362, 0.5313, 0.182, 0.5649, 0.3149, 0.5313, 0.182, 0.4545, 0.3149, 0.5649, 0.3149, 0.3749, 0.177, 0.3636, 0.3149, 0.4545, 0.3149, 0.3749, 0.177, 0.3182, 0.2362, 0.3636, 0.3149, 0.3182, 0.2362, 0.2928, 0.3497, 0.3636, 0.3149, 0.2273, 0.2362, 0.1335, 0.2636, 0.2928, 0.3497, 0.9545, 0.2362, 0.898, 0.3583, 1.0, 0.3149, 0.9545, 0.2362, 0.8934, 0.1847, 0.898, 0.3583, 0.8934, 0.1847, 0.8031, 0.3149, 0.898, 0.3583, 0.7727, 0.2362, 0.6245, 0.2362, 0.8031, 0.3149, 0.6245, 0.2362, 0.5649, 0.3149, 0.8031, 0.3149, 0.5313, 0.182, 0.3749, 0.177, 0.4545, 0.3149, 0.5313, 0.182, 0.4545, 0.1575, 0.3749, 0.177, 0.3182, 0.2362, 0.2273, 0.2362, 0.2928, 0.3497, 0.3182, 0.2362, 0.2727, 0.1575, 0.2273, 0.2362, 0.2727, 0.1575, 0.1439, 0.1575, 0.2273, 0.2362, 0.1335, 0.2636, 0.1439, 0.1575, 0.04545, 0.2362, 0.1439, 0.1575, 0.0, 0.1575, 0.04545, 0.2362, 0.8934, 0.1847, 0.7727, 0.2362, 0.8031, 0.3149, 0.8934, 0.1847, 0.8111, 0.1452, 0.7727, 0.2362, 0.8111, 0.1452, 0.6807, 0.1575, 0.7727, 0.2362, 0.6807, 0.1575, 0.5313, 0.182, 0.6245, 0.2362, 0.5, 0.07873, 0.4545, 0.1575, 0.5313, 0.182, 0.5, 0.07873, 0.4091, 0.07873, 0.4545, 0.1575, 0.4091, 0.07873, 0.3749, 0.177, 0.4545, 0.1575, 0.2989, 0.07873, 0.2727, 0.1575, 0.3749, 0.177, 0.2989, 0.07873, 0.1439, 0.1575, 0.2727, 0.1575, 0.1364, 0.07873, 0.05755, 0.05777, 0.1439, 0.1575, 0.05755, 0.05777, 0.0, 0.1575, 0.1439, 0.1575, 0.6807, 0.1575, 0.5909, 0.07873, 0.5313, 0.182, 0.6807, 0.1575, 0.6818, 0.07873, 0.5909, 0.07873, 0.6818, 0.07873, 0.6364, 0.0, 0.5909, 0.07873, 0.8515, 0.05777, 0.8111, 0.1452, 0.8934, 0.1847])
me_icosphere_008.materials.append(mat_arbre2feuillestexture)
me_icosphere_008.use_remesh_fix_poles = True
me_icosphere_008.use_remesh_preserve_attributes = False
me_icosphere_008.use_mirror_vertex_groups = False
me_icosphere_008.update()

# ---- objects
ob_plane = bpy.data.objects.new('Plane', me_plane)
ob_icosphere = bpy.data.objects.new('Icosphere', me_icosphere)
ob_icosphere_001 = bpy.data.objects.new('Icosphere.001', me_icosphere_001)
ob_icosphere_002 = bpy.data.objects.new('Icosphere.002', me_icosphere_002)
ob_icosphere_003 = bpy.data.objects.new('Icosphere.003', me_icosphere_003)
ob_icosphere_004 = bpy.data.objects.new('Icosphere.004', me_icosphere_004)
ob_icosphere_005 = bpy.data.objects.new('Icosphere.005', me_icosphere_005)
ob_icosphere_006 = bpy.data.objects.new('Icosphere.006', me_icosphere_006)
ob_icosphere_007 = bpy.data.objects.new('Icosphere.007', me_icosphere_007)
ob_icosphere_008 = bpy.data.objects.new('Icosphere.008', me_icosphere_008)

# ---- transforms, parenting, visibility, modifiers, constraints
ob_plane.location = (-0.1224, 0.4656, -0.1782)
ob_plane.scale = (0.2743, 0.2743, 0.2743)
ob_plane.lineart.crease_threshold = 0.0
ob_icosphere.location = (-1.448, 0.3275, 0.8775)
ob_icosphere.scale = (0.222, 0.222, 0.222)
ob_icosphere.lineart.crease_threshold = 0.0
_m = ob_icosphere.modifiers.new('Decimate', 'DECIMATE')
_m.ratio = 0.5811
ob_icosphere_001.location = (-1.002, 0.8355, 0.9854)
ob_icosphere_001.scale = (0.2731, 0.2731, 0.2731)
ob_icosphere_001.lineart.crease_threshold = 0.0
_m = ob_icosphere_001.modifiers.new('Decimate', 'DECIMATE')
_m.ratio = 0.5811
ob_icosphere_002.location = (-0.4709, 0.7896, 1.48)
ob_icosphere_002.scale = (0.4736, 0.3879, 0.3879)
ob_icosphere_002.lineart.crease_threshold = 0.0
_m = ob_icosphere_002.modifiers.new('Decimate', 'DECIMATE')
_m.ratio = 0.5811
ob_icosphere_003.location = (0.1355, 0.7516, 1.204)
ob_icosphere_003.scale = (0.3229, 0.222, 0.3189)
ob_icosphere_003.lineart.crease_threshold = 0.0
_m = ob_icosphere_003.modifiers.new('Decimate', 'DECIMATE')
_m.ratio = 0.5811
ob_icosphere_004.location = (0.3435, 0.5202, 0.8124)
ob_icosphere_004.scale = (0.2561, 0.176, 0.253)
ob_icosphere_004.lineart.crease_threshold = 0.0
_m = ob_icosphere_004.modifiers.new('Decimate', 'DECIMATE')
_m.ratio = 0.5811
ob_icosphere_005.location = (0.8426, 0.7339, 0.8634)
ob_icosphere_005.rotation_euler = (0.0, -0.0, 2.859)
ob_icosphere_005.scale = (0.2561, 0.176, 0.253)
ob_icosphere_005.lineart.crease_threshold = 0.0
_m = ob_icosphere_005.modifiers.new('Decimate', 'DECIMATE')
_m.ratio = 0.5811
ob_icosphere_006.location = (1.329, 0.7339, 0.8634)
ob_icosphere_006.scale = (0.2561, 0.176, 0.1415)
ob_icosphere_006.lineart.crease_threshold = 0.0
_m = ob_icosphere_006.modifiers.new('Decimate', 'DECIMATE')
_m.ratio = 0.5811
ob_icosphere_007.location = (1.695, 0.5985, 1.043)
ob_icosphere_007.rotation_euler = (0.0, -0.0, -1.879)
ob_icosphere_007.scale = (0.2561, 0.176, 0.2927)
ob_icosphere_007.lineart.crease_threshold = 0.0
_m = ob_icosphere_007.modifiers.new('Decimate', 'DECIMATE')
_m.ratio = 0.5811
ob_icosphere_008.location = (2.27, 0.6594, 0.7328)
ob_icosphere_008.rotation_euler = (0.0, -0.0, -1.879)
ob_icosphere_008.scale = (0.2818, 0.3088, 0.2927)
ob_icosphere_008.lineart.crease_threshold = 0.0

# ---- collection membership
col_collection.objects.link(ob_plane)
col_collection.objects.link(ob_icosphere)
col_collection.objects.link(ob_icosphere_001)
col_collection.objects.link(ob_icosphere_002)
col_collection.objects.link(ob_icosphere_003)
col_collection.objects.link(ob_icosphere_004)
col_collection.objects.link(ob_icosphere_005)
col_collection.objects.link(ob_icosphere_006)
col_collection.objects.link(ob_icosphere_007)
col_collection.objects.link(ob_icosphere_008)

# ---- scene / render settings (as saved in the file)
scene.frame_start = 1; scene.frame_end = 250; scene.frame_set(1)
scene.render.engine = 'BLENDER_EEVEE_NEXT'
scene.cycles.use_denoising = False
scene.cycles.samples = 128
scene.cycles.sampling_pattern = 'TABULATED_SOBOL'
scene.cycles.use_adaptive_sampling = False
scene.cycles.use_light_tree = False
scene.view_settings.view_transform = 'Filmic'
bpy.context.view_layer.update()

# ---- added for rendering (the .blend has no active camera and no usable light): camera, sun
cam_auto = bpy.data.cameras.new('AutoCamera')
cam_auto.lens = 50.0
cam_auto.sensor_width = 36.0
cam_auto.clip_end = 1000.0
ob_auto_camera = bpy.data.objects.new('AutoCamera', cam_auto)
scene.collection.objects.link(ob_auto_camera)
ob_auto_camera.location = (4.83772, -4.65655, 4.30887)
ob_auto_camera.rotation_euler = (1.09748, -7.21219e-08, 0.694738)
scene.camera = ob_auto_camera
light_auto_sun = bpy.data.lights.new('AutoSun', 'SUN')
light_auto_sun.energy = 3.0
light_auto_sun.angle = 0.0523599
ob_auto_sun = bpy.data.objects.new('AutoSun', light_auto_sun)
scene.collection.objects.link(ob_auto_sun)
ob_auto_sun.rotation_euler = (0.872665, 0.174533, 0.523599)
bpy.context.view_layer.update()
